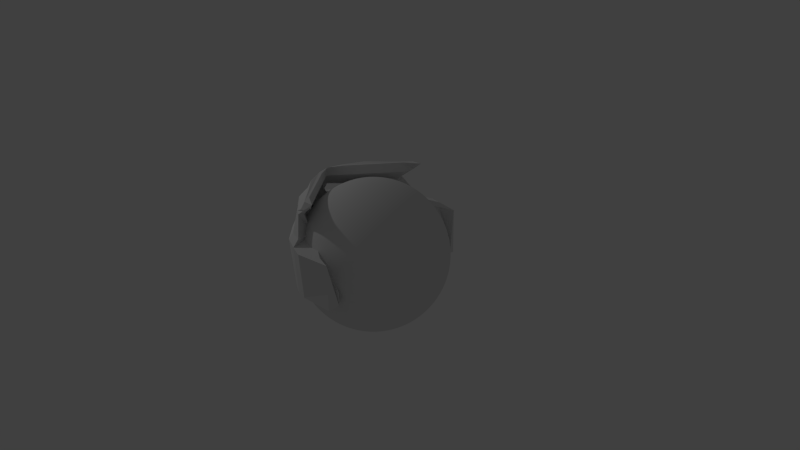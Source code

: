 # Source: Worrior.blend  (saved by Blender 2.70.0; exported with 4.5.12 LTS)
import bpy
from mathutils import Matrix  # noqa: F401  (used for matrix-valued properties, if any)

bpy.ops.wm.read_factory_settings(use_empty=True)
scene = bpy.context.scene
scene.name = 'Scene'

# ---- collections
col_collection_1 = bpy.data.collections.new('Collection 1'); scene.collection.children.link(col_collection_1)

# ---- world
world_world = bpy.data.worlds.new('World'); scene.world = world_world
world_world.color = (0.05088, 0.05088, 0.05088)
world_world.use_sun_shadow = False
world_world.sun_shadow_jitter_overblur = 0.0
world_world.cycles.sampling_method = 'MANUAL'
world_world.cycles.sample_map_resolution = 256

# ---- cameras
cam_camera = bpy.data.cameras.new('Camera')
cam_camera.clip_end = 100.0
cam_camera.lens = 35.0
cam_camera.sensor_width = 32.0
cam_camera.sensor_height = 18.0
cam_camera.ortho_scale = 7.314
cam_camera.dof.focus_distance = 0.0
cam_camera.dof.aperture_fstop = 128.0

# ---- lights
light_lamp = bpy.data.lights.new('Lamp', 'POINT')
light_lamp.transmission_factor = 0.0
light_lamp.cutoff_distance = 30.0
light_lamp.energy = 100.0
light_lamp.shadow_buffer_clip_start = 1.001
light_lamp.shadow_soft_size = 0.1
light_lamp.shadow_maximum_resolution = 0.006
light_lamp.use_absolute_resolution = True
light_lamp.cycles.use_multiple_importance_sampling = False

# ---- meshes
me_sphere = bpy.data.meshes.new('Sphere')
me_sphere.from_pydata([(-0.1951, 0.0, 0.9808), (-0.3827, 0.0, 0.9239), (-0.5556, 0.0, 0.8315), (-0.7071, 0.0, 0.7071), (-0.8315, 0.0, 0.5556), (-0.9239, 0.0, 0.3827), (-0.9808, 0.0, 0.1951), (-1.0, 0.0, 7.55e-08), (-0.9808, 0.0, -0.1951), (-0.9239, 0.0, -0.3827), (-0.8315, 0.0, -0.5556), (-0.7071, 0.0, -0.7071), (-0.5556, 0.0, -0.8315), (-0.3827, 0.0, -0.9239), (-0.1951, 0.0, -0.9808), (-0.1913, 0.03806, 0.9808), (-0.3753, 0.07466, 0.9239), (-0.5449, 0.1084, 0.8315), (-0.6935, 0.1379, 0.7071), (-0.8155, 0.1622, 0.5556), (-0.9061, 0.1802, 0.3827), (-0.9619, 0.1913, 0.1951), (-0.9808, 0.1951, 7.55e-08), (-0.9619, 0.1913, -0.1951), (-0.9061, 0.1802, -0.3827), (-0.8155, 0.1622, -0.5556), (-0.6935, 0.1379, -0.7071), (-0.5449, 0.1084, -0.8315), (-0.3753, 0.07466, -0.9239), (-0.1913, 0.03806, -0.9808), (-0.1802, 0.07466, 0.9808), (-0.3536, 0.1464, 0.9239), (-0.5133, 0.2126, 0.8315), (-0.6533, 0.2706, 0.7071), (-0.7682, 0.3182, 0.5556), (-0.8536, 0.3536, 0.3827), (-0.9061, 0.3753, 0.1951), (-0.9239, 0.3827, 7.55e-08), (-0.9061, 0.3753, -0.1951), (-0.8536, 0.3536, -0.3827), (-0.7682, 0.3182, -0.5556), (-0.6533, 0.2706, -0.7071), (-0.5133, 0.2126, -0.8315), (-0.3536, 0.1464, -0.9239), (-0.1802, 0.07466, -0.9808), (-0.1622, 0.1084, 0.9808), (-0.3182, 0.2126, 0.9239), (-0.4619, 0.3087, 0.8315), (-0.5879, 0.3928, 0.7071), (-0.6913, 0.4619, 0.5556), (-0.7682, 0.5133, 0.3827), (-0.8155, 0.5449, 0.1951), (-0.8315, 0.5556, 7.55e-08), (-0.8155, 0.5449, -0.1951), (-0.7682, 0.5133, -0.3827), (-0.6913, 0.4619, -0.5556), (-0.5879, 0.3928, -0.7071), (-0.4619, 0.3087, -0.8315), (-0.3182, 0.2126, -0.9239), (-0.1622, 0.1084, -0.9808), (-0.1379, 0.1379, 0.9808), (-0.2706, 0.2706, 0.9239), (-0.3928, 0.3928, 0.8315), (-0.5, 0.5, 0.7071), (-0.5879, 0.5879, 0.5556), (-0.6533, 0.6533, 0.3827), (-0.6935, 0.6935, 0.1951), (-0.7071, 0.7071, 7.55e-08), (-0.6935, 0.6935, -0.1951), (-0.6533, 0.6533, -0.3827), (-0.5879, 0.5879, -0.5556), (-0.5, 0.5, -0.7071), (-0.3928, 0.3928, -0.8315), (-0.2706, 0.2706, -0.9239), (-0.1379, 0.1379, -0.9808), (-0.1084, 0.1622, 0.9808), (-0.2126, 0.3182, 0.9239), (-0.3087, 0.4619, 0.8315), (-0.3928, 0.5879, 0.7071), (-0.4619, 0.6913, 0.5556), (-0.5133, 0.7682, 0.3827), (-0.5449, 0.8155, 0.1951), (-0.5556, 0.8315, 7.55e-08), (-0.5449, 0.8155, -0.1951), (-0.5133, 0.7682, -0.3827), (-0.4619, 0.6913, -0.5556), (-0.3928, 0.5879, -0.7071), (-0.3087, 0.4619, -0.8315), (-0.2126, 0.3182, -0.9239), (-0.1084, 0.1622, -0.9808), (-0.07466, 0.1802, 0.9808), (-0.1464, 0.3536, 0.9239), (-0.2126, 0.5133, 0.8315), (-0.2706, 0.6533, 0.7071), (-0.3182, 0.7682, 0.5556), (-0.3536, 0.8536, 0.3827), (-0.3753, 0.9061, 0.1951), (-0.3827, 0.9239, 7.55e-08), (-0.3753, 0.9061, -0.1951), (-0.3536, 0.8536, -0.3827), (-0.3182, 0.7682, -0.5556), (-0.2706, 0.6533, -0.7071), (-0.2126, 0.5133, -0.8315), (-0.1464, 0.3536, -0.9239), (-0.07466, 0.1802, -0.9808), (-0.03806, 0.1913, 0.9808), (-0.07466, 0.3753, 0.9239), (-0.1084, 0.5449, 0.8315), (-0.1379, 0.6935, 0.7071), (-0.1622, 0.8155, 0.5556), (-0.1802, 0.9061, 0.3827), (-0.1913, 0.9619, 0.1951), (-0.1951, 0.9808, 7.55e-08), (-0.1913, 0.9619, -0.1951), (-0.1802, 0.9061, -0.3827), (-0.1622, 0.8155, -0.5556), (-0.1379, 0.6935, -0.7071), (-0.1084, 0.5449, -0.8315), (-0.07466, 0.3753, -0.9239), (-0.03806, 0.1913, -0.9808), (3.266e-07, 0.1951, 0.9808), (3.192e-07, 0.3827, 0.9239), (3.117e-07, 0.5556, 0.8315), (3.192e-07, 0.7071, 0.7071), (3.341e-07, 0.8315, 0.5556), (2.745e-07, 0.9239, 0.3827), (3.937e-07, 0.9808, 0.1951), (3.788e-07, 1.0, 7.55e-08), (3.937e-07, 0.9808, -0.1951), (2.298e-07, 0.9239, -0.3827), (3.341e-07, 0.8315, -0.5556), (3.192e-07, 0.7071, -0.7071), (3.415e-07, 0.5556, -0.8315), (3.043e-07, 0.3827, -0.9239), (3.08e-07, 0.1951, -0.9808), (0.03806, 0.1913, 0.9808), (0.07466, 0.3753, 0.9239), (0.1084, 0.5449, 0.8315), (0.138, 0.6935, 0.7071), (0.1622, 0.8155, 0.5556), (0.1802, 0.9061, 0.3827), (0.1913, 0.9619, 0.1951), (0.1951, 0.9808, 7.55e-08), (0.1913, 0.9619, -0.1951), (0.1802, 0.9061, -0.3827), (0.1622, 0.8155, -0.5556), (0.138, 0.6935, -0.7071), (0.1084, 0.5449, -0.8315), (0.07466, 0.3753, -0.9239), (0.03806, 0.1913, -0.9808), (0.07466, 0.1802, 0.9808), (0.1464, 0.3536, 0.9239), (0.2126, 0.5133, 0.8315), (0.2706, 0.6533, 0.7071), (0.3182, 0.7682, 0.5556), (0.3536, 0.8536, 0.3827), (0.3753, 0.9061, 0.1951), (0.3827, 0.9239, 7.55e-08), (0.3753, 0.9061, -0.1951), (0.3536, 0.8536, -0.3827), (0.3182, 0.7682, -0.5556), (0.2706, 0.6533, -0.7071), (0.2126, 0.5133, -0.8315), (0.1464, 0.3536, -0.9239), (0.07466, 0.1802, -0.9808), (0.1084, 0.1622, 0.9808), (0.2126, 0.3182, 0.9239), (0.3087, 0.4619, 0.8315), (0.3928, 0.5879, 0.7071), (0.4619, 0.6913, 0.5556), (0.5133, 0.7682, 0.3827), (0.5449, 0.8155, 0.1951), (0.5556, 0.8315, 7.55e-08), (0.5449, 0.8155, -0.1951), (0.5133, 0.7682, -0.3827), (0.4619, 0.6913, -0.5556), (0.3928, 0.5879, -0.7071), (0.3087, 0.4619, -0.8315), (0.2126, 0.3182, -0.9239), (0.1084, 0.1622, -0.9808), (0.138, 0.1379, 0.9808), (0.2706, 0.2706, 0.9239), (0.3928, 0.3928, 0.8315), (0.5, 0.5, 0.7071), (0.5879, 0.5879, 0.5556), (0.6533, 0.6533, 0.3827), (0.6935, 0.6935, 0.1951), (0.7071, 0.7071, 7.55e-08), (0.6935, 0.6935, -0.1951), (0.6533, 0.6533, -0.3827), (0.5879, 0.5879, -0.5556), (0.5, 0.5, -0.7071), (0.3928, 0.3928, -0.8315), (0.2706, 0.2706, -0.9239), (0.138, 0.1379, -0.9808), (0.1622, 0.1084, 0.9808), (0.3182, 0.2126, 0.9239), (0.4619, 0.3087, 0.8315), (0.5879, 0.3928, 0.7071), (0.6913, 0.4619, 0.5556), (0.7682, 0.5133, 0.3827), (0.8155, 0.5449, 0.1951), (0.8315, 0.5556, 7.55e-08), (0.8155, 0.5449, -0.1951), (0.7682, 0.5133, -0.3827), (0.6913, 0.4619, -0.5556), (0.5879, 0.3928, -0.7071), (0.4619, 0.3087, -0.8315), (0.3182, 0.2126, -0.9239), (0.1622, 0.1084, -0.9808), (0.1802, 0.07466, 0.9808), (0.3536, 0.1464, 0.9239), (0.5133, 0.2126, 0.8315), (0.6533, 0.2706, 0.7071), (0.7682, 0.3182, 0.5556), (0.8536, 0.3536, 0.3827), (0.9061, 0.3753, 0.1951), (0.9239, 0.3827, 7.55e-08), (0.9061, 0.3753, -0.1951), (0.8536, 0.3536, -0.3827), (0.7682, 0.3182, -0.5556), (0.6533, 0.2706, -0.7071), (0.5133, 0.2126, -0.8315), (0.3536, 0.1464, -0.9239), (0.1802, 0.07466, -0.9808), (0.1913, 0.03806, 0.9808), (0.3753, 0.07466, 0.9239), (0.5449, 0.1084, 0.8315), (0.6935, 0.1379, 0.7071), (0.8155, 0.1622, 0.5556), (0.9061, 0.1802, 0.3827), (0.9619, 0.1913, 0.1951), (0.9808, 0.1951, 7.55e-08), (0.9619, 0.1913, -0.1951), (0.9061, 0.1802, -0.3827), (0.8155, 0.1622, -0.5556), (0.6935, 0.1379, -0.7071), (0.5449, 0.1084, -0.8315), (0.3753, 0.07466, -0.9239), (0.1913, 0.03806, -0.9808), (0.1951, -7.212e-09, 0.9808), (0.3827, 4.122e-08, 0.9239), (0.5556, 2.632e-08, 0.8315), (0.7071, -2.584e-08, 0.7071), (0.8315, -8.544e-08, 0.5556), (0.9239, 6.357e-08, 0.3827), (0.9808, -8.544e-08, 0.1951), (1.0, -1.003e-07, 7.55e-08), (0.9808, -8.544e-08, -0.1951), (0.9239, 6.357e-08, -0.3827), (0.8315, -8.544e-08, -0.5556), (0.7071, -2.584e-08, -0.7071), (0.5556, -1.094e-08, -0.8315), (0.3827, 3.964e-09, -0.9239), (0.1951, 3.964e-09, -0.9808), (0.1913, -0.03806, 0.9808), (0.3753, -0.07466, 0.9239), (0.5449, -0.1084, 0.8315), (0.6935, -0.1379, 0.7071), (0.8155, -0.1622, 0.5556), (0.9061, -0.1802, 0.3827), (0.9619, -0.1913, 0.1951), (0.9808, -0.1951, 7.55e-08), (0.9619, -0.1913, -0.1951), (0.9061, -0.1802, -0.3827), (0.8155, -0.1622, -0.5556), (0.6935, -0.1379, -0.7071), (0.5449, -0.1084, -0.8315), (0.3753, -0.07466, -0.9239), (0.1913, -0.03806, -0.9808), (0.1802, -0.07466, 0.9808), (0.3536, -0.1464, 0.9239), (0.5133, -0.2126, 0.8315), (0.6533, -0.2706, 0.7071), (0.7682, -0.3182, 0.5556), (0.8536, -0.3536, 0.3827), (0.9061, -0.3753, 0.1951), (0.9239, -0.3827, 7.55e-08), (0.9061, -0.3753, -0.1951), (0.8536, -0.3536, -0.3827), (0.7682, -0.3182, -0.5556), (0.6533, -0.2706, -0.7071), (0.5133, -0.2126, -0.8315), (0.3536, -0.1464, -0.9239), (0.1802, -0.07466, -0.9808), (0.1622, -0.1084, 0.9808), (0.3182, -0.2126, 0.9239), (0.4619, -0.3087, 0.8315), (0.5879, -0.3928, 0.7071), (0.6913, -0.4619, 0.5556), (0.7682, -0.5133, 0.3827), (0.8155, -0.5449, 0.1951), (0.8315, -0.5556, 7.55e-08), (0.8155, -0.5449, -0.1951), (0.7682, -0.5133, -0.3827), (0.6913, -0.4619, -0.5556), (0.5879, -0.3928, -0.7071), (0.4619, -0.3087, -0.8315), (0.3182, -0.2126, -0.9239), (0.1622, -0.1084, -0.9808), (0.138, -0.1379, 0.9808), (0.2706, -0.2706, 0.9239), (0.3928, -0.3928, 0.8315), (0.5, -0.5, 0.7071), (0.5879, -0.5879, 0.5556), (0.6533, -0.6533, 0.3827), (0.6935, -0.6935, 0.1951), (0.7071, -0.7071, 7.55e-08), (0.6935, -0.6935, -0.1951), (0.6533, -0.6533, -0.3827), (0.5879, -0.5879, -0.5556), (0.5, -0.5, -0.7071), (0.3928, -0.3928, -0.8315), (0.2706, -0.2706, -0.9239), (0.1379, -0.1379, -0.9808), (0.1084, -0.1622, 0.9808), (0.2126, -0.3182, 0.9239), (0.3087, -0.4619, 0.8315), (0.3928, -0.5879, 0.7071), (0.4619, -0.6913, 0.5556), (0.5133, -0.7682, 0.3827), (0.5449, -0.8155, 0.1951), (0.5556, -0.8315, 7.55e-08), (0.5449, -0.8155, -0.1951), (0.5133, -0.7682, -0.3827), (0.4619, -0.6913, -0.5556), (0.3928, -0.5879, -0.7071), (0.3087, -0.4619, -0.8315), (0.2126, -0.3182, -0.9239), (0.1084, -0.1622, -0.9808), (3.258e-07, 0.0, -1.0), (0.07466, -0.1802, 0.9808), (0.1464, -0.3536, 0.9239), (0.2126, -0.5133, 0.8315), (0.2706, -0.6533, 0.7071), (0.3182, -0.7682, 0.5556), (0.3536, -0.8536, 0.3827), (0.3753, -0.9061, 0.1951), (0.3827, -0.9239, 7.55e-08), (0.3753, -0.9061, -0.1951), (0.3536, -0.8536, -0.3827), (0.3182, -0.7682, -0.5556), (0.2706, -0.6533, -0.7071), (0.2126, -0.5133, -0.8315), (0.1464, -0.3536, -0.9239), (0.07466, -0.1802, -0.9808), (0.03806, -0.1913, 0.9808), (0.07466, -0.3753, 0.9239), (0.1084, -0.5449, 0.8315), (0.1379, -0.6935, 0.7071), (0.1622, -0.8155, 0.5556), (0.1802, -0.9061, 0.3827), (0.1913, -0.9619, 0.1951), (0.1951, -0.9808, 7.55e-08), (0.1913, -0.9619, -0.1951), (0.1802, -0.9061, -0.3827), (0.1622, -0.8155, -0.5556), (0.1379, -0.6935, -0.7071), (0.1084, -0.5449, -0.8315), (0.07466, -0.3753, -0.9239), (0.03806, -0.1913, -0.9808), (3.117e-07, -0.1951, 0.9808), (2.819e-07, -0.3827, 0.9239), (2.819e-07, -0.5556, 0.8315), (1.851e-07, -0.7071, 0.7071), (1.404e-07, -0.8315, 0.5556), (3.192e-07, -0.9239, 0.3827), (9.567e-08, -0.9808, 0.1951), (1.404e-07, -1.0, 7.55e-08), (9.567e-08, -0.9808, -0.1951), (3.192e-07, -0.9239, -0.3827), (1.404e-07, -0.8315, -0.5556), (1.851e-07, -0.7071, -0.7071), (2.596e-07, -0.5556, -0.8315), (2.521e-07, -0.3827, -0.9239), (3.155e-07, -0.1951, -0.9808), (-0.03806, -0.1913, 0.9808), (-0.07466, -0.3753, 0.9239), (-0.1084, -0.5449, 0.8315), (-0.1379, -0.6935, 0.7071), (-0.1622, -0.8155, 0.5556), (-0.1802, -0.9061, 0.3827), (-0.1913, -0.9619, 0.1951), (-0.1951, -0.9808, 7.55e-08), (-0.1913, -0.9619, -0.1951), (-0.1802, -0.9061, -0.3827), (-0.1622, -0.8155, -0.5556), (-0.1379, -0.6935, -0.7071), (-0.1084, -0.5449, -0.8315), (-0.07466, -0.3753, -0.9239), (-0.03806, -0.1913, -0.9808), (-0.07466, -0.1802, 0.9808), (-0.1464, -0.3536, 0.9239), (-0.2126, -0.5133, 0.8315), (-0.2706, -0.6533, 0.7071), (-0.3182, -0.7682, 0.5556), (-0.3536, -0.8536, 0.3827), (-0.3753, -0.9061, 0.1951), (-0.3827, -0.9239, 7.55e-08), (-0.3753, -0.9061, -0.1951), (-0.3536, -0.8536, -0.3827), (-0.3182, -0.7682, -0.5556), (-0.2706, -0.6533, -0.7071), (-0.2126, -0.5133, -0.8315), (-0.1464, -0.3536, -0.9239), (-0.07466, -0.1802, -0.9808), (-0.1084, -0.1622, 0.9808), (-0.2126, -0.3182, 0.9239), (-0.3087, -0.4619, 0.8315), (-0.3928, -0.5879, 0.7071), (-0.4619, -0.6913, 0.5556), (-0.5133, -0.7682, 0.3827), (-0.5449, -0.8155, 0.1951), (-0.5556, -0.8315, 7.55e-08), (-0.5449, -0.8155, -0.1951), (-0.5133, -0.7682, -0.3827), (-0.4619, -0.6913, -0.5556), (-0.3928, -0.5879, -0.7071), (-0.3087, -0.4619, -0.8315), (-0.2126, -0.3182, -0.9239), (-0.1084, -0.1622, -0.9808), (-0.1379, -0.1379, 0.9808), (-0.2706, -0.2706, 0.9239), (-0.3928, -0.3928, 0.8315), (-0.5, -0.5, 0.7071), (-0.5879, -0.5879, 0.5556), (-0.6533, -0.6533, 0.3827), (-0.6935, -0.6935, 0.1951), (-0.7071, -0.7071, 7.55e-08), (-0.6935, -0.6935, -0.1951), (-0.6533, -0.6533, -0.3827), (-0.5879, -0.5879, -0.5556), (-0.5, -0.5, -0.7071), (-0.3928, -0.3928, -0.8315), (-0.2706, -0.2706, -0.9239), (-0.1379, -0.1379, -0.9808), (-0.1622, -0.1084, 0.9808), (-0.3182, -0.2126, 0.9239), (-0.4619, -0.3087, 0.8315), (-0.5879, -0.3928, 0.7071), (-0.6913, -0.4619, 0.5556), (-0.7682, -0.5133, 0.3827), (-0.8155, -0.5449, 0.1951), (-0.8315, -0.5556, 7.55e-08), (-0.8155, -0.5449, -0.1951), (-0.7682, -0.5133, -0.3827), (-0.6913, -0.4619, -0.5556), (-0.5879, -0.3928, -0.7071), (-0.4619, -0.3087, -0.8315), (-0.3182, -0.2126, -0.9239), (-0.1622, -0.1084, -0.9808), (2.48e-08, -1.247e-07, 1.0), (-0.1802, -0.07466, 0.9808), (-0.3536, -0.1464, 0.9239), (-0.5133, -0.2126, 0.8315), (-0.6533, -0.2706, 0.7071), (-0.7682, -0.3182, 0.5556), (-0.8536, -0.3536, 0.3827), (-0.9061, -0.3753, 0.1951), (-0.9239, -0.3827, 7.55e-08), (-0.9061, -0.3753, -0.1951), (-0.8536, -0.3536, -0.3827), (-0.7682, -0.3182, -0.5556), (-0.6533, -0.2706, -0.7071), (-0.5133, -0.2126, -0.8315), (-0.3536, -0.1464, -0.9239), (-0.1802, -0.07466, -0.9808), (-0.1913, -0.03806, 0.9808), (-0.3753, -0.07466, 0.9239), (-0.5449, -0.1084, 0.8315), (-0.6935, -0.1379, 0.7071), (-0.8155, -0.1622, 0.5556), (-0.9061, -0.1802, 0.3827), (-0.9619, -0.1913, 0.1951), (-0.9808, -0.1951, 7.55e-08), (-0.9619, -0.1913, -0.1951), (-0.9061, -0.1802, -0.3827), (-0.8155, -0.1622, -0.5556), (-0.6935, -0.1379, -0.7071), (-0.5449, -0.1084, -0.8315), (-0.3753, -0.07466, -0.9239), (-0.1913, -0.03806, -0.9808)], [], [(5, 4, 19, 20), (3, 2, 17, 18), (14, 13, 28, 29), (1, 0, 15, 16), (12, 11, 26, 27), (10, 9, 24, 25), (8, 7, 22, 23), (6, 5, 20, 21), (4, 3, 18, 19), (2, 1, 16, 17), (13, 12, 27, 28), (11, 10, 25, 26), (9, 8, 23, 24), (7, 6, 21, 22), (26, 25, 40, 41), (24, 23, 38, 39), (22, 21, 36, 37), (20, 19, 34, 35), (18, 17, 32, 33), (29, 28, 43, 44), (16, 15, 30, 31), (27, 26, 41, 42), (25, 24, 39, 40), (23, 22, 37, 38), (21, 20, 35, 36), (19, 18, 33, 34), (17, 16, 31, 32), (28, 27, 42, 43), (41, 40, 55, 56), (39, 38, 53, 54), (37, 36, 51, 52), (35, 34, 49, 50), (33, 32, 47, 48), (44, 43, 58, 59), (31, 30, 45, 46), (42, 41, 56, 57), (40, 39, 54, 55), (38, 37, 52, 53), (36, 35, 50, 51), (34, 33, 48, 49), (32, 31, 46, 47), (43, 42, 57, 58), (56, 55, 70, 71), (54, 53, 68, 69), (52, 51, 66, 67), (50, 49, 64, 65), (48, 47, 62, 63), (59, 58, 73, 74), (46, 45, 60, 61), (57, 56, 71, 72), (55, 54, 69, 70), (53, 52, 67, 68), (51, 50, 65, 66), (49, 48, 63, 64), (47, 46, 61, 62), (58, 57, 72, 73), (71, 70, 85, 86), (69, 68, 83, 84), (67, 66, 81, 82), (65, 64, 79, 80), (63, 62, 77, 78), (74, 73, 88, 89), (61, 60, 75, 76), (72, 71, 86, 87), (70, 69, 84, 85), (68, 67, 82, 83), (66, 65, 80, 81), (64, 63, 78, 79), (62, 61, 76, 77), (73, 72, 87, 88), (86, 85, 100, 101), (84, 83, 98, 99), (82, 81, 96, 97), (80, 79, 94, 95), (78, 77, 92, 93), (89, 88, 103, 104), (76, 75, 90, 91), (87, 86, 101, 102), (85, 84, 99, 100), (83, 82, 97, 98), (81, 80, 95, 96), (79, 78, 93, 94), (77, 76, 91, 92), (88, 87, 102, 103), (101, 100, 115, 116), (99, 98, 113, 114), (97, 96, 111, 112), (95, 94, 109, 110), (93, 92, 107, 108), (104, 103, 118, 119), (91, 90, 105, 106), (102, 101, 116, 117), (100, 99, 114, 115), (98, 97, 112, 113), (96, 95, 110, 111), (94, 93, 108, 109), (92, 91, 106, 107), (103, 102, 117, 118), (116, 115, 130, 131), (114, 113, 128, 129), (112, 111, 126, 127), (110, 109, 124, 125), (108, 107, 122, 123), (119, 118, 133, 134), (106, 105, 120, 121), (117, 116, 131, 132), (115, 114, 129, 130), (113, 112, 127, 128), (111, 110, 125, 126), (109, 108, 123, 124), (107, 106, 121, 122), (118, 117, 132, 133), (131, 130, 145, 146), (129, 128, 143, 144), (127, 126, 141, 142), (125, 124, 139, 140), (123, 122, 137, 138), (134, 133, 148, 149), (121, 120, 135, 136), (132, 131, 146, 147), (130, 129, 144, 145), (128, 127, 142, 143), (126, 125, 140, 141), (124, 123, 138, 139), (122, 121, 136, 137), (133, 132, 147, 148), (146, 145, 160, 161), (144, 143, 158, 159), (142, 141, 156, 157), (140, 139, 154, 155), (138, 137, 152, 153), (149, 148, 163, 164), (136, 135, 150, 151), (147, 146, 161, 162), (145, 144, 159, 160), (143, 142, 157, 158), (141, 140, 155, 156), (139, 138, 153, 154), (137, 136, 151, 152), (148, 147, 162, 163), (161, 160, 175, 176), (159, 158, 173, 174), (157, 156, 171, 172), (155, 154, 169, 170), (153, 152, 167, 168), (164, 163, 178, 179), (151, 150, 165, 166), (162, 161, 176, 177), (160, 159, 174, 175), (158, 157, 172, 173), (156, 155, 170, 171), (154, 153, 168, 169), (152, 151, 166, 167), (163, 162, 177, 178), (176, 175, 190, 191), (174, 173, 188, 189), (172, 171, 186, 187), (170, 169, 184, 185), (168, 167, 182, 183), (179, 178, 193, 194), (166, 165, 180, 181), (177, 176, 191, 192), (175, 174, 189, 190), (173, 172, 187, 188), (171, 170, 185, 186), (169, 168, 183, 184), (167, 166, 181, 182), (178, 177, 192, 193), (191, 190, 205, 206), (189, 188, 203, 204), (187, 186, 201, 202), (185, 184, 199, 200), (183, 182, 197, 198), (194, 193, 208, 209), (181, 180, 195, 196), (192, 191, 206, 207), (190, 189, 204, 205), (188, 187, 202, 203), (186, 185, 200, 201), (184, 183, 198, 199), (182, 181, 196, 197), (193, 192, 207, 208), (206, 205, 220, 221), (204, 203, 218, 219), (202, 201, 216, 217), (200, 199, 214, 215), (198, 197, 212, 213), (209, 208, 223, 224), (196, 195, 210, 211), (207, 206, 221, 222), (205, 204, 219, 220), (203, 202, 217, 218), (201, 200, 215, 216), (199, 198, 213, 214), (197, 196, 211, 212), (208, 207, 222, 223), (221, 220, 235, 236), (219, 218, 233, 234), (217, 216, 231, 232), (215, 214, 229, 230), (213, 212, 227, 228), (224, 223, 238, 239), (211, 210, 225, 226), (222, 221, 236, 237), (220, 219, 234, 235), (218, 217, 232, 233), (216, 215, 230, 231), (214, 213, 228, 229), (212, 211, 226, 227), (223, 222, 237, 238), (236, 235, 250, 251), (234, 233, 248, 249), (232, 231, 246, 247), (230, 229, 244, 245), (228, 227, 242, 243), (239, 238, 253, 254), (226, 225, 240, 241), (237, 236, 251, 252), (235, 234, 249, 250), (233, 232, 247, 248), (231, 230, 245, 246), (229, 228, 243, 244), (227, 226, 241, 242), (238, 237, 252, 253), (251, 250, 265, 266), (249, 248, 263, 264), (247, 246, 261, 262), (245, 244, 259, 260), (243, 242, 257, 258), (254, 253, 268, 269), (241, 240, 255, 256), (252, 251, 266, 267), (250, 249, 264, 265), (248, 247, 262, 263), (246, 245, 260, 261), (244, 243, 258, 259), (242, 241, 256, 257), (253, 252, 267, 268), (266, 265, 280, 281), (264, 263, 278, 279), (262, 261, 276, 277), (260, 259, 274, 275), (258, 257, 272, 273), (269, 268, 283, 284), (256, 255, 270, 271), (267, 266, 281, 282), (265, 264, 279, 280), (263, 262, 277, 278), (261, 260, 275, 276), (259, 258, 273, 274), (257, 256, 271, 272), (268, 267, 282, 283), (281, 280, 295, 296), (279, 278, 293, 294), (277, 276, 291, 292), (275, 274, 289, 290), (273, 272, 287, 288), (284, 283, 298, 299), (271, 270, 285, 286), (282, 281, 296, 297), (280, 279, 294, 295), (278, 277, 292, 293), (276, 275, 290, 291), (274, 273, 288, 289), (272, 271, 286, 287), (283, 282, 297, 298), (296, 295, 310, 311), (294, 293, 308, 309), (292, 291, 306, 307), (290, 289, 304, 305), (288, 287, 302, 303), (299, 298, 313, 314), (286, 285, 300, 301), (297, 296, 311, 312), (295, 294, 309, 310), (293, 292, 307, 308), (291, 290, 305, 306), (289, 288, 303, 304), (287, 286, 301, 302), (298, 297, 312, 313), (311, 310, 325, 326), (309, 308, 323, 324), (307, 306, 321, 322), (305, 304, 319, 320), (303, 302, 317, 318), (314, 313, 328, 329), (301, 300, 315, 316), (312, 311, 326, 327), (310, 309, 324, 325), (308, 307, 322, 323), (306, 305, 320, 321), (304, 303, 318, 319), (302, 301, 316, 317), (313, 312, 327, 328), (326, 325, 341, 342), (324, 323, 339, 340), (322, 321, 337, 338), (320, 319, 335, 336), (318, 317, 333, 334), (329, 328, 344, 345), (316, 315, 331, 332), (327, 326, 342, 343), (325, 324, 340, 341), (323, 322, 338, 339), (321, 320, 336, 337), (319, 318, 334, 335), (317, 316, 332, 333), (328, 327, 343, 344), (342, 341, 356, 357), (340, 339, 354, 355), (338, 337, 352, 353), (336, 335, 350, 351), (334, 333, 348, 349), (345, 344, 359, 360), (332, 331, 346, 347), (343, 342, 357, 358), (341, 340, 355, 356), (339, 338, 353, 354), (337, 336, 351, 352), (335, 334, 349, 350), (333, 332, 347, 348), (344, 343, 358, 359), (357, 356, 371, 372), (355, 354, 369, 370), (353, 352, 367, 368), (351, 350, 365, 366), (349, 348, 363, 364), (360, 359, 374, 375), (347, 346, 361, 362), (358, 357, 372, 373), (356, 355, 370, 371), (354, 353, 368, 369), (352, 351, 366, 367), (350, 349, 364, 365), (348, 347, 362, 363), (359, 358, 373, 374), (372, 371, 386, 387), (370, 369, 384, 385), (368, 367, 382, 383), (366, 365, 380, 381), (364, 363, 378, 379), (375, 374, 389, 390), (362, 361, 376, 377), (373, 372, 387, 388), (371, 370, 385, 386), (369, 368, 383, 384), (367, 366, 381, 382), (365, 364, 379, 380), (363, 362, 377, 378), (374, 373, 388, 389), (387, 386, 401, 402), (385, 384, 399, 400), (383, 382, 397, 398), (381, 380, 395, 396), (379, 378, 393, 394), (390, 389, 404, 405), (377, 376, 391, 392), (388, 387, 402, 403), (386, 385, 400, 401), (384, 383, 398, 399), (382, 381, 396, 397), (380, 379, 394, 395), (378, 377, 392, 393), (389, 388, 403, 404), (402, 401, 416, 417), (400, 399, 414, 415), (398, 397, 412, 413), (396, 395, 410, 411), (394, 393, 408, 409), (405, 404, 419, 420), (392, 391, 406, 407), (403, 402, 417, 418), (401, 400, 415, 416), (399, 398, 413, 414), (397, 396, 411, 412), (395, 394, 409, 410), (393, 392, 407, 408), (404, 403, 418, 419), (417, 416, 431, 432), (415, 414, 429, 430), (413, 412, 427, 428), (411, 410, 425, 426), (409, 408, 423, 424), (420, 419, 434, 435), (407, 406, 421, 422), (418, 417, 432, 433), (416, 415, 430, 431), (414, 413, 428, 429), (412, 411, 426, 427), (410, 409, 424, 425), (408, 407, 422, 423), (419, 418, 433, 434), (432, 431, 446, 447), (430, 429, 444, 445), (428, 427, 442, 443), (426, 425, 440, 441), (424, 423, 438, 439), (435, 434, 449, 450), (422, 421, 436, 437), (433, 432, 447, 448), (431, 430, 445, 446), (429, 428, 443, 444), (427, 426, 441, 442), (425, 424, 439, 440), (423, 422, 437, 438), (434, 433, 448, 449), (447, 446, 462, 463), (445, 444, 460, 461), (443, 442, 458, 459), (441, 440, 456, 457), (439, 438, 454, 455), (450, 449, 465, 466), (437, 436, 452, 453), (448, 447, 463, 464), (446, 445, 461, 462), (444, 443, 459, 460), (442, 441, 457, 458), (440, 439, 455, 456), (438, 437, 453, 454), (449, 448, 464, 465), (463, 462, 477, 478), (461, 460, 475, 476), (459, 458, 473, 474), (457, 456, 471, 472), (455, 454, 469, 470), (466, 465, 480, 481), (453, 452, 467, 468), (464, 463, 478, 479), (462, 461, 476, 477), (460, 459, 474, 475), (458, 457, 472, 473), (456, 455, 470, 471), (454, 453, 468, 469), (465, 464, 479, 480), (330, 14, 29), (0, 451, 15), (15, 451, 30), (330, 29, 44), (30, 451, 45), (330, 44, 59), (45, 451, 60), (330, 59, 74), (60, 451, 75), (330, 74, 89), (75, 451, 90), (330, 89, 104), (90, 451, 105), (330, 104, 119), (105, 451, 120), (330, 119, 134), (120, 451, 135), (330, 134, 149), (135, 451, 150), (330, 149, 164), (150, 451, 165), (330, 164, 179), (165, 451, 180), (330, 179, 194), (180, 451, 195), (330, 194, 209), (195, 451, 210), (330, 209, 224), (210, 451, 225), (330, 224, 239), (225, 451, 240), (330, 239, 254), (240, 451, 255), (330, 254, 269), (255, 451, 270), (330, 269, 284), (270, 451, 285), (330, 284, 299), (285, 451, 300), (330, 299, 314), (300, 451, 315), (330, 314, 329), (315, 451, 331), (330, 329, 345), (331, 451, 346), (330, 345, 360), (346, 451, 361), (330, 360, 375), (361, 451, 376), (330, 375, 390), (376, 451, 391), (330, 390, 405), (391, 451, 406), (330, 405, 420), (406, 451, 421), (330, 420, 435), (421, 451, 436), (330, 435, 450), (436, 451, 452), (330, 450, 466), (452, 451, 467), (330, 466, 481), (467, 451, 0), (478, 477, 10, 11), (476, 475, 8, 9), (474, 473, 6, 7), (472, 471, 4, 5), (470, 469, 2, 3), (481, 480, 13, 14), (468, 467, 0, 1), (479, 478, 11, 12), (477, 476, 9, 10), (475, 474, 7, 8), (473, 472, 5, 6), (471, 470, 3, 4), (330, 481, 14), (469, 468, 1, 2), (480, 479, 12, 13)])
me_sphere.polygons.foreach_set('use_smooth', [True] * 512)
_uv = me_sphere.uv_layers.new(name='UVMap')
_uv.uv.foreach_set('vector', [0.5595, 0.6003, 0.5722, 0.6339, 0.5394, 0.6485, 0.523, 0.6165, 0.8, 0.659, 0.7892, 0.6258, 0.8118, 0.6211, 0.8288, 0.6531, 0.896, 0.7845, 0.8965, 0.7433, 0.912, 0.7465, 0.904, 0.7861, 0.7799, 0.5878, 0.7726, 0.5466, 0.7805, 0.545, 0.7955, 0.5846, 0.4409, 0.3525, 0.4563, 0.3792, 0.4284, 0.3916, 0.4189, 0.3622, 0.4734, 0.411, 0.4914, 0.4468, 0.4549, 0.463, 0.4405, 0.4256, 0.5098, 0.4851, 0.5277, 0.5244, 0.4881, 0.542, 0.471, 0.5023, 0.5445, 0.5633, 0.5595, 0.6003, 0.523, 0.6165, 0.5057, 0.5805, 0.5722, 0.6339, 0.5822, 0.6629, 0.5542, 0.6753, 0.5394, 0.6485, 0.7892, 0.6258, 0.7799, 0.5878, 0.7955, 0.5846, 0.8118, 0.6211, 0.8965, 0.7433, 0.8944, 0.7054, 0.917, 0.71, 0.912, 0.7465, 0.4563, 0.3792, 0.4734, 0.411, 0.4405, 0.4256, 0.4284, 0.3916, 0.4914, 0.4468, 0.5098, 0.4851, 0.471, 0.5023, 0.4549, 0.463, 0.5277, 0.5244, 0.5445, 0.5633, 0.5057, 0.5805, 0.4881, 0.542, 0.4284, 0.3916, 0.4405, 0.4256, 0.408, 0.4393, 0.4007, 0.4032, 0.4549, 0.463, 0.471, 0.5023, 0.4326, 0.5184, 0.4188, 0.4781, 0.4881, 0.542, 0.5057, 0.5805, 0.4673, 0.5966, 0.449, 0.5584, 0.523, 0.6165, 0.5394, 0.6485, 0.5069, 0.6622, 0.4869, 0.6317, 0.8288, 0.6531, 0.8118, 0.6211, 0.8332, 0.6119, 0.8559, 0.6414, 0.904, 0.7861, 0.912, 0.7465, 0.9267, 0.7529, 0.9115, 0.7894, 0.7955, 0.5846, 0.7805, 0.545, 0.788, 0.5418, 0.8102, 0.5783, 0.4189, 0.3622, 0.4284, 0.3916, 0.4007, 0.4032, 0.3972, 0.3713, 0.4405, 0.4256, 0.4549, 0.463, 0.4188, 0.4781, 0.408, 0.4393, 0.471, 0.5023, 0.4881, 0.542, 0.449, 0.5584, 0.4326, 0.5184, 0.5057, 0.5805, 0.523, 0.6165, 0.4869, 0.6317, 0.4673, 0.5966, 0.5394, 0.6485, 0.5542, 0.6753, 0.5265, 0.6869, 0.5069, 0.6622, 0.8118, 0.6211, 0.7955, 0.5846, 0.8102, 0.5783, 0.8332, 0.6119, 0.912, 0.7465, 0.917, 0.71, 0.9383, 0.7192, 0.9267, 0.7529, 0.4007, 0.4032, 0.408, 0.4393, 0.3771, 0.4515, 0.3744, 0.4136, 0.4188, 0.4781, 0.4326, 0.5184, 0.3961, 0.5328, 0.3844, 0.4917, 0.449, 0.5584, 0.4673, 0.5966, 0.4309, 0.611, 0.4118, 0.573, 0.4869, 0.6317, 0.5069, 0.6622, 0.4759, 0.6743, 0.4525, 0.6452, 0.8559, 0.6414, 0.8332, 0.6119, 0.8523, 0.5985, 0.8803, 0.6244, 0.9115, 0.7894, 0.9267, 0.7529, 0.94, 0.7621, 0.9182, 0.7941, 0.8102, 0.5783, 0.788, 0.5418, 0.7947, 0.5371, 0.8234, 0.5691, 0.3972, 0.3713, 0.4007, 0.4032, 0.3744, 0.4136, 0.3765, 0.3795, 0.408, 0.4393, 0.4188, 0.4781, 0.3844, 0.4917, 0.3771, 0.4515, 0.4326, 0.5184, 0.449, 0.5584, 0.4118, 0.573, 0.3961, 0.5328, 0.4673, 0.5966, 0.4869, 0.6317, 0.4525, 0.6452, 0.4309, 0.611, 0.8776, 0.6656, 0.8559, 0.6414, 0.8803, 0.6244, 0.9063, 0.6456, 0.8332, 0.6119, 0.8102, 0.5783, 0.8234, 0.5691, 0.8523, 0.5985, 0.9267, 0.7529, 0.9383, 0.7192, 0.9575, 0.7326, 0.94, 0.7621, 0.3744, 0.4136, 0.3771, 0.4515, 0.3489, 0.4617, 0.3505, 0.4223, 0.3844, 0.4917, 0.3961, 0.5328, 0.3629, 0.5449, 0.3531, 0.5031, 0.4118, 0.573, 0.4309, 0.611, 0.3976, 0.6231, 0.378, 0.5854, 0.4525, 0.6452, 0.4759, 0.6743, 0.4478, 0.6846, 0.4212, 0.6566, 0.8803, 0.6244, 0.8523, 0.5985, 0.8687, 0.5816, 0.9011, 0.6028, 0.9182, 0.7941, 0.94, 0.7621, 0.9512, 0.7738, 0.924, 0.8, 0.8234, 0.5691, 0.7947, 0.5371, 0.8005, 0.5311, 0.8347, 0.5574, 0.9575, 0.7326, 0.9703, 0.7068, 0.991, 0.7284, 0.9738, 0.7496, 0.3771, 0.4515, 0.3844, 0.4917, 0.3531, 0.5031, 0.3489, 0.4617, 0.3961, 0.5328, 0.4118, 0.573, 0.378, 0.5854, 0.3629, 0.5449, 0.4309, 0.611, 0.4525, 0.6452, 0.4212, 0.6566, 0.3976, 0.6231, 0.9063, 0.6456, 0.8803, 0.6244, 0.9011, 0.6028, 0.9308, 0.6202, 0.8523, 0.5985, 0.8234, 0.5691, 0.8347, 0.5574, 0.8687, 0.5816, 0.94, 0.7621, 0.9575, 0.7326, 0.9738, 0.7496, 0.9512, 0.7738, 0.05441, 0.2994, 0.0308, 0.2638, 0.05567, 0.2545, 0.07555, 0.2915, 0.01243, 0.2247, 0.0, 0.1835, 0.02933, 0.1725, 0.04006, 0.2143, 0.378, 0.5854, 0.3976, 0.6231, 0.369, 0.6325, 0.3488, 0.595, 0.9565, 0.6331, 0.9308, 0.6202, 0.95, 0.5903, 0.9778, 0.5999, 0.9011, 0.6028, 0.8687, 0.5816, 0.8815, 0.5616, 0.9174, 0.5773, 0.924, 0.8, 0.9512, 0.7738, 0.96, 0.7875, 0.9285, 0.807, 0.8347, 0.5574, 0.8005, 0.5311, 0.805, 0.5241, 0.8435, 0.5436, 0.08233, 0.3302, 0.05441, 0.2994, 0.07555, 0.2915, 0.09894, 0.324, 0.0308, 0.2638, 0.01243, 0.2247, 0.04006, 0.2143, 0.05567, 0.2545, 0.3629, 0.5449, 0.378, 0.5854, 0.3488, 0.595, 0.3343, 0.5542, 0.3976, 0.6231, 0.4212, 0.6566, 0.3942, 0.6655, 0.369, 0.6325, 0.9308, 0.6202, 0.9011, 0.6028, 0.9174, 0.5773, 0.95, 0.5903, 0.8687, 0.5816, 0.8347, 0.5574, 0.8435, 0.5436, 0.8815, 0.5616, 0.9512, 0.7738, 0.9738, 0.7496, 0.9867, 0.7696, 0.96, 0.7875, 0.07555, 0.2915, 0.05567, 0.2545, 0.0851, 0.2465, 0.1006, 0.2847, 0.04006, 0.2143, 0.02933, 0.1725, 0.06405, 0.1631, 0.07277, 0.2054, 0.02388, 0.1308, 0.02394, 0.09065, 0.05866, 0.08122, 0.05928, 0.1212, 0.9778, 0.5999, 0.95, 0.5903, 0.9632, 0.5571, 0.9925, 0.563, 0.9174, 0.5773, 0.8815, 0.5616, 0.8903, 0.5394, 0.9287, 0.5491, 0.9285, 0.807, 0.96, 0.7875, 0.9661, 0.8028, 0.9316, 0.8148, 0.8435, 0.5436, 0.805, 0.5241, 0.8081, 0.5163, 0.8496, 0.5283, 0.09894, 0.324, 0.07555, 0.2915, 0.1006, 0.2847, 0.1186, 0.3187, 0.05567, 0.2545, 0.04006, 0.2143, 0.07277, 0.2054, 0.0851, 0.2465, 0.02933, 0.1725, 0.02388, 0.1308, 0.05928, 0.1212, 0.06405, 0.1631, 0.02394, 0.09065, 0.02948, 0.0537, 0.06219, 0.04481, 0.05866, 0.08122, 0.95, 0.5903, 0.9174, 0.5773, 0.9287, 0.5491, 0.9632, 0.5571, 0.8815, 0.5616, 0.8435, 0.5436, 0.8496, 0.5283, 0.8903, 0.5394, 0.96, 0.7875, 0.9867, 0.7696, 0.9955, 0.7917, 0.9661, 0.8028, 0.1006, 0.2847, 0.0851, 0.2465, 0.118, 0.2401, 0.1285, 0.2793, 0.07277, 0.2054, 0.06405, 0.1631, 0.1028, 0.1556, 0.1093, 0.1983, 0.05928, 0.1212, 0.05866, 0.08122, 0.09743, 0.07374, 0.09882, 0.1135, 0.9925, 0.563, 0.9632, 0.5571, 0.9699, 0.5218, 1.0, 0.5238, 0.9287, 0.5491, 0.8903, 0.5394, 0.8948, 0.5158, 0.9344, 0.5191, 0.9316, 0.8148, 0.9661, 0.8028, 0.9692, 0.8191, 0.9331, 0.8231, 0.8496, 0.5283, 0.8081, 0.5163, 0.8096, 0.508, 0.8527, 0.5121, 0.1186, 0.3187, 0.1006, 0.2847, 0.1285, 0.2793, 0.1406, 0.3144, 0.0851, 0.2465, 0.07277, 0.2054, 0.1093, 0.1983, 0.118, 0.2401, 0.06405, 0.1631, 0.05928, 0.1212, 0.09882, 0.1135, 0.1028, 0.1556, 0.05866, 0.08122, 0.06219, 0.04481, 0.09871, 0.03777, 0.09743, 0.07374, 0.9632, 0.5571, 0.9287, 0.5491, 0.9344, 0.5191, 0.9699, 0.5218, 0.8903, 0.5394, 0.8496, 0.5283, 0.8527, 0.5121, 0.8948, 0.5158, 0.9661, 0.8028, 0.9955, 0.7917, 1.0, 0.8153, 0.9692, 0.8191, 0.1285, 0.2793, 0.118, 0.2401, 0.153, 0.2357, 0.1583, 0.2755, 0.1093, 0.1983, 0.1028, 0.1556, 0.1442, 0.1504, 0.1482, 0.1934, 0.09882, 0.1135, 0.09743, 0.07374, 0.1388, 0.06851, 0.141, 0.1082, 1.0, 0.5238, 0.9699, 0.5218, 0.9699, 0.4858, 1.0, 0.4838, 0.9344, 0.5191, 0.8948, 0.5158, 0.8948, 0.4918, 0.9344, 0.4885, 0.9331, 0.8231, 0.9692, 0.8191, 0.9692, 0.8356, 0.9331, 0.8315, 0.8527, 0.5121, 0.8096, 0.508, 0.8096, 0.4996, 0.8527, 0.4955, 0.1406, 0.3144, 0.1285, 0.2793, 0.1583, 0.2755, 0.164, 0.3115, 0.118, 0.2401, 0.1093, 0.1983, 0.1482, 0.1934, 0.153, 0.2357, 0.1028, 0.1556, 0.09882, 0.1135, 0.141, 0.1082, 0.1442, 0.1504, 0.09743, 0.07374, 0.09871, 0.03777, 0.1377, 0.03284, 0.1388, 0.06851, 0.9699, 0.5218, 0.9344, 0.5191, 0.9344, 0.4885, 0.9699, 0.4858, 0.8948, 0.5158, 0.8527, 0.5121, 0.8527, 0.4955, 0.8948, 0.4918, 0.9692, 0.8191, 1.0, 0.8153, 1.0, 0.8393, 0.9692, 0.8356, 0.1583, 0.2755, 0.153, 0.2357, 0.1889, 0.2333, 0.1889, 0.2735, 0.1482, 0.1934, 0.1442, 0.1504, 0.1865, 0.1476, 0.1881, 0.1908, 0.141, 0.1082, 0.1388, 0.06851, 0.1811, 0.06572, 0.1841, 0.1054, 0.1377, 0.03284, 0.1377, 0.002565, 0.1735, 0.0002011, 0.1775, 0.03022, 0.9344, 0.4885, 0.8948, 0.4918, 0.8903, 0.4682, 0.9287, 0.4585, 0.9331, 0.8315, 0.9692, 0.8356, 0.9661, 0.8518, 0.9316, 0.8398, 0.8527, 0.4955, 0.8096, 0.4996, 0.8081, 0.4913, 0.8496, 0.4793, 0.164, 0.3115, 0.1583, 0.2755, 0.1889, 0.2735, 0.188, 0.3099, 0.153, 0.2357, 0.1482, 0.1934, 0.1881, 0.1908, 0.1889, 0.2333, 0.1442, 0.1504, 0.141, 0.1082, 0.1841, 0.1054, 0.1865, 0.1476, 0.1388, 0.06851, 0.1377, 0.03284, 0.1775, 0.03022, 0.1811, 0.06572, 0.9699, 0.4858, 0.9344, 0.4885, 0.9287, 0.4585, 0.9632, 0.4506, 0.8948, 0.4918, 0.8527, 0.4955, 0.8496, 0.4793, 0.8903, 0.4682, 0.1698, 0.3421, 0.164, 0.3115, 0.188, 0.3099, 0.1863, 0.341, 0.1889, 0.2735, 0.1889, 0.2333, 0.2242, 0.2331, 0.2189, 0.2734, 0.1881, 0.1908, 0.1865, 0.1476, 0.2282, 0.1473, 0.2274, 0.1906, 0.1841, 0.1054, 0.1811, 0.06572, 0.2228, 0.06549, 0.2266, 0.1051, 0.1775, 0.03022, 0.1735, 0.0002011, 0.2089, 0.0, 0.2168, 0.02999, 0.9287, 0.4585, 0.8903, 0.4682, 0.8815, 0.446, 0.9174, 0.4303, 0.9316, 0.8398, 0.9661, 0.8518, 0.96, 0.8671, 0.9285, 0.8476, 0.8496, 0.4793, 0.8081, 0.4913, 0.805, 0.4835, 0.8435, 0.464, 0.188, 0.3099, 0.1889, 0.2735, 0.2189, 0.2734, 0.2116, 0.3097, 0.1889, 0.2333, 0.1881, 0.1908, 0.2274, 0.1906, 0.2242, 0.2331, 0.1865, 0.1476, 0.1841, 0.1054, 0.2266, 0.1051, 0.2282, 0.1473, 0.1811, 0.06572, 0.1775, 0.03022, 0.2168, 0.02999, 0.2228, 0.06549, 0.9632, 0.4506, 0.9287, 0.4585, 0.9174, 0.4303, 0.95, 0.4174, 0.8903, 0.4682, 0.8496, 0.4793, 0.8435, 0.464, 0.8815, 0.446, 0.9661, 0.8518, 0.9955, 0.8629, 0.9867, 0.8851, 0.96, 0.8671, 0.2189, 0.2734, 0.2242, 0.2331, 0.2576, 0.2351, 0.2473, 0.275, 0.2274, 0.1906, 0.2282, 0.1473, 0.2676, 0.1497, 0.2645, 0.1928, 0.2266, 0.1051, 0.2228, 0.06549, 0.2622, 0.06781, 0.2668, 0.1075, 0.9778, 0.4077, 0.95, 0.4174, 0.9308, 0.3875, 0.9565, 0.3745, 0.9174, 0.4303, 0.8815, 0.446, 0.8687, 0.4261, 0.9011, 0.4049, 0.9285, 0.8476, 0.96, 0.8671, 0.9512, 0.8809, 0.924, 0.8546, 0.8435, 0.464, 0.805, 0.4835, 0.8005, 0.4765, 0.8347, 0.4503, 0.2116, 0.3097, 0.2189, 0.2734, 0.2473, 0.275, 0.2339, 0.3111, 0.2242, 0.2331, 0.2274, 0.1906, 0.2645, 0.1928, 0.2576, 0.2351, 0.2282, 0.1473, 0.2266, 0.1051, 0.2668, 0.1075, 0.2676, 0.1497, 0.2228, 0.06549, 0.2168, 0.02999, 0.2539, 0.03218, 0.2622, 0.06781, 0.95, 0.4174, 0.9174, 0.4303, 0.9011, 0.4049, 0.9308, 0.3875, 0.8815, 0.446, 0.8435, 0.464, 0.8347, 0.4503, 0.8687, 0.4261, 0.96, 0.8671, 0.9867, 0.8851, 0.9738, 0.9051, 0.9512, 0.8809, 0.2473, 0.275, 0.2576, 0.2351, 0.2879, 0.2392, 0.273, 0.2785, 0.2645, 0.1928, 0.2676, 0.1497, 0.3032, 0.1545, 0.2981, 0.1973, 0.2668, 0.1075, 0.2622, 0.06781, 0.2978, 0.0726, 0.3032, 0.1124, 0.9565, 0.3745, 0.9308, 0.3875, 0.9063, 0.362, 0.9294, 0.3463, 0.9011, 0.4049, 0.8687, 0.4261, 0.8523, 0.4091, 0.8803, 0.3832, 0.924, 0.8546, 0.9512, 0.8809, 0.94, 0.8926, 0.9182, 0.8606, 0.8347, 0.4503, 0.8005, 0.4765, 0.7947, 0.4705, 0.8234, 0.4386, 0.2339, 0.3111, 0.2473, 0.275, 0.273, 0.2785, 0.2541, 0.3138, 0.2576, 0.2351, 0.2645, 0.1928, 0.2981, 0.1973, 0.2879, 0.2392, 0.2676, 0.1497, 0.2668, 0.1075, 0.3032, 0.1124, 0.3032, 0.1545, 0.2622, 0.06781, 0.2539, 0.03218, 0.2875, 0.0367, 0.2978, 0.0726, 0.9308, 0.3875, 0.9011, 0.4049, 0.8803, 0.3832, 0.9063, 0.362, 0.8687, 0.4261, 0.8347, 0.4503, 0.8234, 0.4386, 0.8523, 0.4091, 0.9512, 0.8809, 0.9738, 0.9051, 0.9575, 0.9221, 0.94, 0.8926, 0.273, 0.2785, 0.2879, 0.2392, 0.3138, 0.2452, 0.295, 0.2836, 0.2981, 0.1973, 0.3032, 0.1545, 0.3338, 0.1615, 0.3268, 0.2039, 0.3262, 0.5723, 0.3058, 0.6103, 0.2796, 0.5954, 0.2995, 0.557, 0.2799, 0.6448, 0.2495, 0.6742, 0.2274, 0.6616, 0.2552, 0.6307, 0.8803, 0.3832, 0.8523, 0.4091, 0.8332, 0.3957, 0.8559, 0.3662, 0.9182, 0.8606, 0.94, 0.8926, 0.9267, 0.9018, 0.9115, 0.8653, 0.8234, 0.4386, 0.7947, 0.4705, 0.788, 0.4659, 0.8102, 0.4294, 0.2541, 0.3138, 0.273, 0.2785, 0.295, 0.2836, 0.2714, 0.3178, 0.2879, 0.2392, 0.2981, 0.1973, 0.3268, 0.2039, 0.3138, 0.2452, 0.3032, 0.1545, 0.3032, 0.1124, 0.3343, 0.1196, 0.3338, 0.1615, 0.3058, 0.6103, 0.2799, 0.6448, 0.2552, 0.6307, 0.2796, 0.5954, 0.9063, 0.362, 0.8803, 0.3832, 0.8559, 0.3662, 0.8776, 0.3421, 0.8523, 0.4091, 0.8234, 0.4386, 0.8102, 0.4294, 0.8332, 0.3957, 0.94, 0.8926, 0.9575, 0.9221, 0.9383, 0.9354, 0.9267, 0.9018, 0.295, 0.2836, 0.3138, 0.2452, 0.3343, 0.2529, 0.3125, 0.2902, 0.3233, 0.4771, 0.3143, 0.5171, 0.283, 0.5006, 0.2939, 0.4616, 0.2995, 0.557, 0.2796, 0.5954, 0.2483, 0.5789, 0.2676, 0.5402, 0.2552, 0.6307, 0.2274, 0.6616, 0.2008, 0.6476, 0.2258, 0.6152, 0.8559, 0.3662, 0.8332, 0.3957, 0.8118, 0.3865, 0.8288, 0.3545, 0.9115, 0.8653, 0.9267, 0.9018, 0.912, 0.9081, 0.904, 0.8685, 0.8102, 0.4294, 0.788, 0.4659, 0.7805, 0.4626, 0.7955, 0.423, 0.9383, 0.9354, 0.9458, 0.9649, 0.9187, 0.9766, 0.917, 0.9446, 0.3262, 0.4387, 0.3233, 0.4771, 0.2939, 0.4616, 0.2997, 0.4247, 0.3143, 0.5171, 0.2995, 0.557, 0.2676, 0.5402, 0.283, 0.5006, 0.2796, 0.5954, 0.2552, 0.6307, 0.2258, 0.6152, 0.2483, 0.5789, 0.2274, 0.6616, 0.1971, 0.6869, 0.1745, 0.675, 0.2008, 0.6476, 0.8332, 0.3957, 0.8102, 0.4294, 0.7955, 0.423, 0.8118, 0.3865, 0.9267, 0.9018, 0.9383, 0.9354, 0.917, 0.9446, 0.912, 0.9081, 0.3004, 0.3913, 0.2997, 0.4247, 0.2699, 0.41, 0.275, 0.3788, 0.2939, 0.4616, 0.283, 0.5006, 0.2479, 0.4832, 0.2607, 0.4452, 0.2676, 0.5402, 0.2483, 0.5789, 0.2132, 0.5615, 0.2318, 0.5225, 0.2258, 0.6152, 0.2008, 0.6476, 0.171, 0.6329, 0.1926, 0.5988, 0.8288, 0.3545, 0.8118, 0.3865, 0.7892, 0.3818, 0.8, 0.3486, 0.904, 0.8685, 0.912, 0.9081, 0.8965, 0.9113, 0.896, 0.8702, 0.7955, 0.423, 0.7805, 0.4626, 0.7726, 0.461, 0.7799, 0.4198, 0.917, 0.9446, 0.9187, 0.9766, 0.8899, 0.9826, 0.8944, 0.9493, 0.2997, 0.4247, 0.2939, 0.4616, 0.2607, 0.4452, 0.2699, 0.41, 0.283, 0.5006, 0.2676, 0.5402, 0.2318, 0.5225, 0.2479, 0.4832, 0.2483, 0.5789, 0.2258, 0.6152, 0.1926, 0.5988, 0.2132, 0.5615, 0.2008, 0.6476, 0.1745, 0.675, 0.1492, 0.6625, 0.171, 0.6329, 0.8118, 0.3865, 0.7955, 0.423, 0.7799, 0.4198, 0.7892, 0.3818, 0.912, 0.9081, 0.917, 0.9446, 0.8944, 0.9493, 0.8965, 0.9113, 0.275, 0.3788, 0.2699, 0.41, 0.238, 0.395, 0.2479, 0.3661, 0.2607, 0.4452, 0.2479, 0.4832, 0.2102, 0.4656, 0.2252, 0.4286, 0.2318, 0.5225, 0.2132, 0.5615, 0.1755, 0.5439, 0.1934, 0.5045, 0.1926, 0.5988, 0.171, 0.6329, 0.1391, 0.6179, 0.1571, 0.5822, 0.8, 0.3486, 0.7892, 0.3818, 0.7661, 0.3818, 0.7706, 0.3486, 0.896, 0.8702, 0.8965, 0.9113, 0.8806, 0.9113, 0.8879, 0.8702, 0.7799, 0.4198, 0.7726, 0.461, 0.7645, 0.461, 0.764, 0.4198, 0.8944, 0.9493, 0.8899, 0.9826, 0.8605, 0.9826, 0.8713, 0.9493, 0.2699, 0.41, 0.2607, 0.4452, 0.2252, 0.4286, 0.238, 0.395, 0.2479, 0.4832, 0.2318, 0.5225, 0.1934, 0.5045, 0.2102, 0.4656, 0.2132, 0.5615, 0.1926, 0.5988, 0.1571, 0.5822, 0.1755, 0.5439, 0.171, 0.6329, 0.1492, 0.6625, 0.122, 0.6498, 0.1391, 0.6179, 0.7892, 0.3818, 0.7799, 0.4198, 0.764, 0.4198, 0.7661, 0.3818, 0.8965, 0.9113, 0.8944, 0.9493, 0.8713, 0.9493, 0.8806, 0.9113, 0.2479, 0.3661, 0.238, 0.395, 0.2051, 0.3804, 0.2199, 0.3537, 0.2252, 0.4286, 0.2102, 0.4656, 0.1714, 0.4484, 0.1887, 0.4124, 0.1934, 0.5045, 0.1755, 0.5439, 0.1367, 0.5267, 0.1539, 0.487, 0.1571, 0.5822, 0.1391, 0.6179, 0.1062, 0.6033, 0.1206, 0.566, 0.122, 0.6498, 0.1066, 0.6765, 0.08464, 0.6667, 0.09408, 0.6374, 0.8879, 0.8702, 0.8806, 0.9113, 0.865, 0.9081, 0.88, 0.8685, 0.764, 0.4198, 0.7645, 0.461, 0.7565, 0.4626, 0.7485, 0.423, 0.8713, 0.9493, 0.8605, 0.9826, 0.8317, 0.9766, 0.8487, 0.9446, 0.238, 0.395, 0.2252, 0.4286, 0.1887, 0.4124, 0.2051, 0.3804, 0.2102, 0.4656, 0.1934, 0.5045, 0.1539, 0.487, 0.1714, 0.4484, 0.1755, 0.5439, 0.1571, 0.5822, 0.1206, 0.566, 0.1367, 0.5267, 0.1391, 0.6179, 0.122, 0.6498, 0.09408, 0.6374, 0.1062, 0.6033, 0.7661, 0.3818, 0.764, 0.4198, 0.7485, 0.423, 0.7435, 0.3865, 0.8806, 0.9113, 0.8713, 0.9493, 0.8487, 0.9446, 0.865, 0.9081, 0.2199, 0.3537, 0.2051, 0.3804, 0.1726, 0.3668, 0.1923, 0.3421, 0.1887, 0.4124, 0.1714, 0.4484, 0.1331, 0.4323, 0.1526, 0.3973, 0.1539, 0.487, 0.1367, 0.5267, 0.09834, 0.5106, 0.1147, 0.4706, 0.1206, 0.566, 0.1062, 0.6033, 0.07371, 0.5897, 0.08448, 0.5508, 0.09408, 0.6374, 0.08464, 0.6667, 0.06291, 0.6576, 0.06642, 0.6258, 0.88, 0.8685, 0.865, 0.9081, 0.8503, 0.9018, 0.8725, 0.8653, 0.7485, 0.423, 0.7565, 0.4626, 0.749, 0.4659, 0.7338, 0.4294, 0.8487, 0.9446, 0.8317, 0.9766, 0.8046, 0.9649, 0.8273, 0.9354, 0.2051, 0.3804, 0.1887, 0.4124, 0.1526, 0.3973, 0.1726, 0.3668, 0.1714, 0.4484, 0.1539, 0.487, 0.1147, 0.4706, 0.1331, 0.4323, 0.1367, 0.5267, 0.1206, 0.566, 0.08448, 0.5508, 0.09834, 0.5106, 0.1062, 0.6033, 0.09408, 0.6374, 0.06642, 0.6258, 0.07371, 0.5897, 0.7435, 0.3865, 0.7485, 0.423, 0.7338, 0.4294, 0.7222, 0.3957, 0.865, 0.9081, 0.8487, 0.9446, 0.8273, 0.9354, 0.8503, 0.9018, 0.8046, 0.9649, 0.7829, 0.9891, 0.7542, 0.9691, 0.7802, 0.9479, 0.1526, 0.3973, 0.1331, 0.4323, 0.09657, 0.4179, 0.1182, 0.3837, 0.1147, 0.4706, 0.09834, 0.5106, 0.06185, 0.4962, 0.07754, 0.4559, 0.08448, 0.5508, 0.07371, 0.5897, 0.04278, 0.5775, 0.05011, 0.5373, 0.06642, 0.6258, 0.06291, 0.6576, 0.04224, 0.6495, 0.04012, 0.6154, 0.8725, 0.8653, 0.8503, 0.9018, 0.8371, 0.8926, 0.8658, 0.8606, 0.7338, 0.4294, 0.749, 0.4659, 0.7423, 0.4705, 0.7205, 0.4386, 0.8273, 0.9354, 0.8046, 0.9649, 0.7802, 0.9479, 0.8082, 0.9221, 0.1726, 0.3668, 0.1526, 0.3973, 0.1182, 0.3837, 0.1416, 0.3546, 0.1331, 0.4323, 0.1147, 0.4706, 0.07754, 0.4559, 0.09657, 0.4179, 0.09834, 0.5106, 0.08448, 0.5508, 0.05011, 0.5373, 0.06185, 0.4962, 0.07371, 0.5897, 0.06642, 0.6258, 0.04012, 0.6154, 0.04278, 0.5775, 0.7222, 0.3957, 0.7338, 0.4294, 0.7205, 0.4386, 0.703, 0.4091, 0.8503, 0.9018, 0.8273, 0.9354, 0.8082, 0.9221, 0.8371, 0.8926, 0.7802, 0.9479, 0.7542, 0.9691, 0.7297, 0.9437, 0.7594, 0.9263, 0.1182, 0.3837, 0.09657, 0.4179, 0.06337, 0.4058, 0.08694, 0.3723, 0.07754, 0.4559, 0.06185, 0.4962, 0.02865, 0.4841, 0.04368, 0.4435, 0.05011, 0.5373, 0.04278, 0.5775, 0.01463, 0.5672, 0.01884, 0.5258, 0.6902, 0.3832, 0.703, 0.4091, 0.6867, 0.4261, 0.6695, 0.4049, 0.8658, 0.8606, 0.8371, 0.8926, 0.8258, 0.8809, 0.86, 0.8546, 0.7205, 0.4386, 0.7423, 0.4705, 0.7365, 0.4765, 0.7093, 0.4503, 0.8082, 0.9221, 0.7802, 0.9479, 0.7594, 0.9263, 0.7918, 0.9051, 0.1416, 0.3546, 0.1182, 0.3837, 0.08694, 0.3723, 0.1135, 0.3443, 0.09657, 0.4179, 0.07754, 0.4559, 0.04368, 0.4435, 0.06337, 0.4058, 0.06185, 0.4962, 0.05011, 0.5373, 0.01884, 0.5258, 0.02865, 0.4841, 0.04278, 0.5775, 0.04012, 0.6154, 0.01618, 0.6066, 0.01463, 0.5672, 0.703, 0.4091, 0.7205, 0.4386, 0.7093, 0.4503, 0.6867, 0.4261, 0.8371, 0.8926, 0.8082, 0.9221, 0.7918, 0.9051, 0.8258, 0.8809, 0.7594, 0.9263, 0.7297, 0.9437, 0.7105, 0.9138, 0.7431, 0.9009, 0.08694, 0.3723, 0.06337, 0.4058, 0.03472, 0.3964, 0.05995, 0.3635, 0.04368, 0.4435, 0.02865, 0.4841, 0.0, 0.4747, 0.01447, 0.434, 0.3467, 0.1174, 0.3651, 0.07826, 0.3899, 0.0876, 0.3743, 0.1278, 0.3887, 0.04261, 0.4166, 0.01181, 0.4332, 0.01806, 0.4098, 0.05055, 0.86, 0.8546, 0.8258, 0.8809, 0.817, 0.8671, 0.8555, 0.8476, 0.7093, 0.4503, 0.7365, 0.4765, 0.732, 0.4835, 0.7005, 0.464, 0.7918, 0.9051, 0.7594, 0.9263, 0.7431, 0.9009, 0.779, 0.8851, 0.7297, 0.9437, 0.704, 0.9566, 0.6827, 0.9234, 0.7105, 0.9138, 0.06337, 0.4058, 0.04368, 0.4435, 0.01447, 0.434, 0.03472, 0.3964, 0.3343, 0.1585, 0.3467, 0.1174, 0.3743, 0.1278, 0.3636, 0.1695, 0.3651, 0.07826, 0.3887, 0.04261, 0.4098, 0.05055, 0.3899, 0.0876, 0.6867, 0.4261, 0.7093, 0.4503, 0.7005, 0.464, 0.6738, 0.446, 0.8258, 0.8809, 0.7918, 0.9051, 0.779, 0.8851, 0.817, 0.8671, 0.7431, 0.9009, 0.7105, 0.9138, 0.6973, 0.8806, 0.7318, 0.8726, 0.3638, 0.2884, 0.3582, 0.2514, 0.3929, 0.2608, 0.3965, 0.2972, 0.3582, 0.2113, 0.3636, 0.1695, 0.3983, 0.179, 0.3936, 0.2209, 0.3743, 0.1278, 0.3899, 0.0876, 0.4194, 0.0956, 0.407, 0.1367, 0.4098, 0.05055, 0.4332, 0.01806, 0.4529, 0.0234, 0.4349, 0.05735, 0.8555, 0.8476, 0.817, 0.8671, 0.8109, 0.8518, 0.8524, 0.8398, 0.7005, 0.464, 0.732, 0.4835, 0.7289, 0.4913, 0.6944, 0.4793, 0.779, 0.8851, 0.7431, 0.9009, 0.7318, 0.8726, 0.7702, 0.8629, 0.7105, 0.9138, 0.6827, 0.9234, 0.668, 0.8865, 0.6973, 0.8806, 0.3582, 0.2514, 0.3582, 0.2113, 0.3936, 0.2209, 0.3929, 0.2608, 0.3636, 0.1695, 0.3743, 0.1278, 0.407, 0.1367, 0.3983, 0.179, 0.3899, 0.0876, 0.4098, 0.05055, 0.4349, 0.05735, 0.4194, 0.0956, 0.6738, 0.446, 0.7005, 0.464, 0.6944, 0.4793, 0.665, 0.4682, 0.817, 0.8671, 0.779, 0.8851, 0.7702, 0.8629, 0.8109, 0.8518, 0.7318, 0.8726, 0.6973, 0.8806, 0.6906, 0.8453, 0.7261, 0.8426, 0.3965, 0.2972, 0.3929, 0.2608, 0.4317, 0.2683, 0.433, 0.3043, 0.3936, 0.2209, 0.3983, 0.179, 0.4371, 0.1864, 0.4331, 0.2285, 0.407, 0.1367, 0.4194, 0.0956, 0.4523, 0.1019, 0.4436, 0.1437, 0.4349, 0.05735, 0.4529, 0.0234, 0.4749, 0.02763, 0.4628, 0.06274, 0.8524, 0.8398, 0.8109, 0.8518, 0.8078, 0.8356, 0.8509, 0.8315, 0.6944, 0.4793, 0.7289, 0.4913, 0.7274, 0.4996, 0.6913, 0.4955, 0.7702, 0.8629, 0.7318, 0.8726, 0.7261, 0.8426, 0.7657, 0.8393, 0.6973, 0.8806, 0.668, 0.8865, 0.6605, 0.8473, 0.6906, 0.8453, 0.3929, 0.2608, 0.3936, 0.2209, 0.4331, 0.2285, 0.4317, 0.2683, 0.3983, 0.179, 0.407, 0.1367, 0.4436, 0.1437, 0.4371, 0.1864, 0.4194, 0.0956, 0.4349, 0.05735, 0.4628, 0.06274, 0.4523, 0.1019, 0.665, 0.4682, 0.6944, 0.4793, 0.6913, 0.4955, 0.6605, 0.4918, 0.8109, 0.8518, 0.7702, 0.8629, 0.7657, 0.8393, 0.8078, 0.8356, 0.7261, 0.8426, 0.6906, 0.8453, 0.6906, 0.8093, 0.7261, 0.812, 0.433, 0.3043, 0.4317, 0.2683, 0.4731, 0.2735, 0.4719, 0.3092, 0.4331, 0.2285, 0.4371, 0.1864, 0.4784, 0.1917, 0.4753, 0.2339, 0.4436, 0.1437, 0.4523, 0.1019, 0.4873, 0.1064, 0.4825, 0.1486, 0.4628, 0.06274, 0.4749, 0.02763, 0.4983, 0.0306, 0.4926, 0.06651, 0.8509, 0.8315, 0.8078, 0.8356, 0.8078, 0.8191, 0.8509, 0.8231, 0.6913, 0.4955, 0.7274, 0.4996, 0.7274, 0.508, 0.6913, 0.5121, 0.7657, 0.8393, 0.7261, 0.8426, 0.7261, 0.812, 0.7657, 0.8153, 0.6906, 0.8453, 0.6605, 0.8473, 0.6605, 0.8073, 0.6906, 0.8093, 0.4317, 0.2683, 0.4331, 0.2285, 0.4753, 0.2339, 0.4731, 0.2735, 0.4371, 0.1864, 0.4436, 0.1437, 0.4825, 0.1486, 0.4784, 0.1917, 0.4523, 0.1019, 0.4628, 0.06274, 0.4926, 0.06651, 0.4873, 0.1064, 0.6605, 0.4918, 0.6913, 0.4955, 0.6913, 0.5121, 0.6605, 0.5158, 0.8078, 0.8356, 0.7657, 0.8393, 0.7657, 0.8153, 0.8078, 0.8191, 0.7261, 0.812, 0.6906, 0.8093, 0.6973, 0.7741, 0.7318, 0.782, 0.4719, 0.3092, 0.4731, 0.2735, 0.5154, 0.2763, 0.5118, 0.3118, 0.4753, 0.2339, 0.4784, 0.1917, 0.5208, 0.1945, 0.5184, 0.2367, 0.4825, 0.1486, 0.4873, 0.1064, 0.5232, 0.1087, 0.5224, 0.1513, 0.4926, 0.06651, 0.4983, 0.0306, 0.5222, 0.03218, 0.5231, 0.06852, 0.8509, 0.8231, 0.8078, 0.8191, 0.8109, 0.8028, 0.8524, 0.8148, 0.6913, 0.5121, 0.7274, 0.508, 0.7289, 0.5163, 0.6944, 0.5283, 0.7657, 0.8153, 0.7261, 0.812, 0.7318, 0.782, 0.7702, 0.7917, 0.4719, 0.3395, 0.4719, 0.3092, 0.5118, 0.3118, 0.5078, 0.3419, 0.4731, 0.2735, 0.4753, 0.2339, 0.5184, 0.2367, 0.5154, 0.2763, 0.4784, 0.1917, 0.4825, 0.1486, 0.5224, 0.1513, 0.5208, 0.1945, 0.4873, 0.1064, 0.4926, 0.06651, 0.5231, 0.06852, 0.5232, 0.1087, 0.4983, 0.0306, 0.504, 0.0, 0.5205, 0.001088, 0.5222, 0.03218, 0.8078, 0.8191, 0.7657, 0.8153, 0.7702, 0.7917, 0.8109, 0.8028, 0.7318, 0.782, 0.6973, 0.7741, 0.7105, 0.7409, 0.7431, 0.7538, 0.5118, 0.3118, 0.5154, 0.2763, 0.557, 0.2766, 0.5511, 0.3121, 0.5184, 0.2367, 0.5208, 0.1945, 0.5624, 0.1947, 0.5609, 0.2369, 0.5224, 0.1513, 0.5232, 0.1087, 0.5585, 0.1089, 0.5616, 0.1515, 0.5231, 0.06852, 0.5222, 0.03218, 0.5459, 0.03231, 0.5532, 0.0687, 0.8524, 0.8148, 0.8109, 0.8028, 0.817, 0.7875, 0.8555, 0.807, 0.6944, 0.5283, 0.7289, 0.5163, 0.732, 0.5241, 0.7005, 0.5436, 0.7702, 0.7917, 0.7318, 0.782, 0.7431, 0.7538, 0.779, 0.7696, 0.5078, 0.3419, 0.5118, 0.3118, 0.5511, 0.3121, 0.5432, 0.3421, 0.5154, 0.2763, 0.5184, 0.2367, 0.5609, 0.2369, 0.557, 0.2766, 0.5208, 0.1945, 0.5224, 0.1513, 0.5616, 0.1515, 0.5624, 0.1947, 0.5232, 0.1087, 0.5231, 0.06852, 0.5532, 0.0687, 0.5585, 0.1089, 0.665, 0.5394, 0.6944, 0.5283, 0.7005, 0.5436, 0.6738, 0.5616, 0.8109, 0.8028, 0.7702, 0.7917, 0.779, 0.7696, 0.817, 0.7875, 0.7431, 0.7538, 0.7105, 0.7409, 0.7297, 0.711, 0.7594, 0.7284, 0.5511, 0.3121, 0.557, 0.2766, 0.5965, 0.2742, 0.5882, 0.3099, 0.5609, 0.2369, 0.5624, 0.1947, 0.6019, 0.1924, 0.6011, 0.2346, 0.5616, 0.1515, 0.5585, 0.1089, 0.5919, 0.107, 0.5988, 0.1493, 0.5532, 0.0687, 0.5459, 0.03231, 0.5682, 0.031, 0.5816, 0.06702, 0.8555, 0.807, 0.817, 0.7875, 0.8258, 0.7738, 0.86, 0.8, 0.7005, 0.5436, 0.732, 0.5241, 0.7365, 0.5311, 0.7093, 0.5574, 0.779, 0.7696, 0.7431, 0.7538, 0.7594, 0.7284, 0.7918, 0.7496, 0.7105, 0.7409, 0.6827, 0.7313, 0.704, 0.698, 0.7297, 0.711, 0.557, 0.2766, 0.5609, 0.2369, 0.6011, 0.2346, 0.5965, 0.2742, 0.5624, 0.1947, 0.5616, 0.1515, 0.5988, 0.1493, 0.6019, 0.1924, 0.5585, 0.1089, 0.5532, 0.0687, 0.5816, 0.06702, 0.5919, 0.107, 0.6738, 0.5616, 0.7005, 0.5436, 0.7093, 0.5574, 0.6867, 0.5816, 0.817, 0.7875, 0.779, 0.7696, 0.7918, 0.7496, 0.8258, 0.7738, 0.7594, 0.7284, 0.7297, 0.711, 0.7542, 0.6855, 0.7802, 0.7068, 0.5882, 0.3099, 0.5965, 0.2742, 0.6321, 0.2695, 0.6218, 0.3054, 0.6011, 0.2346, 0.6019, 0.1924, 0.6375, 0.1876, 0.6374, 0.2297, 0.5988, 0.1493, 0.5919, 0.107, 0.6222, 0.1029, 0.6324, 0.1448, 0.5816, 0.06702, 0.5682, 0.031, 0.5884, 0.02828, 0.6073, 0.06357, 0.86, 0.8, 0.8258, 0.7738, 0.8371, 0.7621, 0.8658, 0.7941, 0.7093, 0.5574, 0.7365, 0.5311, 0.7423, 0.5371, 0.7205, 0.5691, 0.7918, 0.7496, 0.7594, 0.7284, 0.7802, 0.7068, 0.8082, 0.7326, 0.7297, 0.711, 0.704, 0.698, 0.7311, 0.6698, 0.7542, 0.6855, 0.5965, 0.2742, 0.6011, 0.2346, 0.6374, 0.2297, 0.6321, 0.2695, 0.6019, 0.1924, 0.5988, 0.1493, 0.6324, 0.1448, 0.6375, 0.1876, 0.5919, 0.107, 0.5816, 0.06702, 0.6073, 0.06357, 0.6222, 0.1029, 0.6867, 0.5816, 0.7093, 0.5574, 0.7205, 0.5691, 0.703, 0.5985, 0.8258, 0.7738, 0.7918, 0.7496, 0.8082, 0.7326, 0.8371, 0.7621, 0.7802, 0.7068, 0.7542, 0.6855, 0.7829, 0.6656, 0.8046, 0.6898, 0.6141, 0.3842, 0.64, 0.4186, 0.6139, 0.4336, 0.5895, 0.3983, 0.6374, 0.2297, 0.6375, 0.1876, 0.668, 0.1805, 0.6686, 0.2225, 0.6324, 0.1448, 0.6222, 0.1029, 0.648, 0.0969, 0.6611, 0.1381, 0.6073, 0.06357, 0.5884, 0.02828, 0.6057, 0.02427, 0.6293, 0.05846, 0.8658, 0.7941, 0.8371, 0.7621, 0.8503, 0.7529, 0.8725, 0.7894, 0.7205, 0.5691, 0.7423, 0.5371, 0.749, 0.5418, 0.7338, 0.5783, 0.8082, 0.7326, 0.7802, 0.7068, 0.8046, 0.6898, 0.8273, 0.7192, 0.5838, 0.3547, 0.6141, 0.3842, 0.5895, 0.3983, 0.5616, 0.3674, 0.64, 0.4186, 0.6605, 0.4567, 0.6338, 0.4719, 0.6139, 0.4336, 0.6375, 0.1876, 0.6324, 0.1448, 0.6611, 0.1381, 0.668, 0.1805, 0.6222, 0.1029, 0.6073, 0.06357, 0.6293, 0.05846, 0.648, 0.0969, 0.703, 0.5985, 0.7205, 0.5691, 0.7338, 0.5783, 0.7222, 0.6119, 0.8371, 0.7621, 0.8082, 0.7326, 0.8273, 0.7192, 0.8503, 0.7529, 0.5314, 0.3421, 0.5616, 0.3674, 0.5351, 0.3813, 0.5088, 0.3539, 0.5895, 0.3983, 0.6139, 0.4336, 0.5826, 0.45, 0.56, 0.4138, 0.6338, 0.4719, 0.6486, 0.5118, 0.6173, 0.5283, 0.6019, 0.4887, 0.6576, 0.5518, 0.6605, 0.5903, 0.634, 0.6042, 0.6281, 0.5673, 0.7147, 0.6414, 0.7222, 0.6119, 0.7435, 0.6211, 0.7418, 0.6531, 0.8725, 0.7894, 0.8503, 0.7529, 0.865, 0.7465, 0.88, 0.7861, 0.7338, 0.5783, 0.749, 0.5418, 0.7565, 0.545, 0.7485, 0.5846, 0.8273, 0.7192, 0.8046, 0.6898, 0.8317, 0.6781, 0.8487, 0.71, 0.5616, 0.3674, 0.5895, 0.3983, 0.56, 0.4138, 0.5351, 0.3813, 0.6139, 0.4336, 0.6338, 0.4719, 0.6019, 0.4887, 0.5826, 0.45, 0.6486, 0.5118, 0.6576, 0.5518, 0.6281, 0.5673, 0.6173, 0.5283, 0.648, 0.0969, 0.6293, 0.05846, 0.6468, 0.0519, 0.6686, 0.08919, 0.7222, 0.6119, 0.7338, 0.5783, 0.7485, 0.5846, 0.7435, 0.6211, 0.8503, 0.7529, 0.8273, 0.7192, 0.8487, 0.71, 0.865, 0.7465, 0.5088, 0.3539, 0.5351, 0.3813, 0.5053, 0.3961, 0.4835, 0.3665, 0.56, 0.4138, 0.5826, 0.45, 0.5474, 0.4674, 0.5269, 0.4302, 0.6019, 0.4887, 0.6173, 0.5283, 0.5822, 0.5457, 0.5661, 0.5065, 0.6281, 0.5673, 0.634, 0.6042, 0.6042, 0.619, 0.595, 0.5837, 0.7418, 0.6531, 0.7435, 0.6211, 0.7661, 0.6258, 0.7706, 0.659, 0.88, 0.7861, 0.865, 0.7465, 0.8806, 0.7433, 0.8879, 0.7845, 0.7485, 0.5846, 0.7565, 0.545, 0.7645, 0.5466, 0.764, 0.5878, 0.8487, 0.71, 0.8317, 0.6781, 0.8605, 0.6721, 0.8713, 0.7054, 0.5351, 0.3813, 0.56, 0.4138, 0.5269, 0.4302, 0.5053, 0.3961, 0.5826, 0.45, 0.6019, 0.4887, 0.5661, 0.5065, 0.5474, 0.4674, 0.6173, 0.5283, 0.6281, 0.5673, 0.595, 0.5837, 0.5822, 0.5457, 0.634, 0.6042, 0.6347, 0.6376, 0.6093, 0.6502, 0.6042, 0.619, 0.7435, 0.6211, 0.7485, 0.5846, 0.764, 0.5878, 0.7661, 0.6258, 0.865, 0.7465, 0.8487, 0.71, 0.8713, 0.7054, 0.8806, 0.7433, 0.8932, 0.8273, 0.896, 0.7845, 0.904, 0.7861, 0.7726, 0.5466, 0.7673, 0.5038, 0.7805, 0.545, 0.7805, 0.545, 0.7673, 0.5038, 0.788, 0.5418, 0.8932, 0.8273, 0.904, 0.7861, 0.9115, 0.7894, 0.788, 0.5418, 0.7673, 0.5038, 0.7947, 0.5371, 0.8932, 0.8273, 0.9115, 0.7894, 0.9182, 0.7941, 0.7947, 0.5371, 0.7673, 0.5038, 0.8005, 0.5311, 0.8932, 0.8273, 0.9182, 0.7941, 0.924, 0.8, 0.8005, 0.5311, 0.7673, 0.5038, 0.805, 0.5241, 0.8932, 0.8273, 0.924, 0.8, 0.9285, 0.807, 0.805, 0.5241, 0.7673, 0.5038, 0.8081, 0.5163, 0.8932, 0.8273, 0.9285, 0.807, 0.9316, 0.8148, 0.8081, 0.5163, 0.7673, 0.5038, 0.8096, 0.508, 0.8932, 0.8273, 0.9316, 0.8148, 0.9331, 0.8231, 0.8096, 0.508, 0.7673, 0.5038, 0.8096, 0.4996, 0.8932, 0.8273, 0.9331, 0.8231, 0.9331, 0.8315, 0.8096, 0.4996, 0.7673, 0.5038, 0.8081, 0.4913, 0.8932, 0.8273, 0.9331, 0.8315, 0.9316, 0.8398, 0.8081, 0.4913, 0.7673, 0.5038, 0.805, 0.4835, 0.8932, 0.8273, 0.9316, 0.8398, 0.9285, 0.8476, 0.805, 0.4835, 0.7673, 0.5038, 0.8005, 0.4765, 0.8932, 0.8273, 0.9285, 0.8476, 0.924, 0.8546, 0.8005, 0.4765, 0.7673, 0.5038, 0.7947, 0.4705, 0.8932, 0.8273, 0.924, 0.8546, 0.9182, 0.8606, 0.7947, 0.4705, 0.7673, 0.5038, 0.788, 0.4659, 0.8932, 0.8273, 0.9182, 0.8606, 0.9115, 0.8653, 0.788, 0.4659, 0.7673, 0.5038, 0.7805, 0.4626, 0.8932, 0.8273, 0.9115, 0.8653, 0.904, 0.8685, 0.7805, 0.4626, 0.7673, 0.5038, 0.7726, 0.461, 0.8932, 0.8273, 0.904, 0.8685, 0.896, 0.8702, 0.7726, 0.461, 0.7673, 0.5038, 0.7645, 0.461, 0.8932, 0.8273, 0.896, 0.8702, 0.8879, 0.8702, 0.7645, 0.461, 0.7673, 0.5038, 0.7565, 0.4626, 0.8932, 0.8273, 0.8879, 0.8702, 0.88, 0.8685, 0.7565, 0.4626, 0.7673, 0.5038, 0.749, 0.4659, 0.8932, 0.8273, 0.88, 0.8685, 0.8725, 0.8653, 0.749, 0.4659, 0.7673, 0.5038, 0.7423, 0.4705, 0.8932, 0.8273, 0.8725, 0.8653, 0.8658, 0.8606, 0.7423, 0.4705, 0.7673, 0.5038, 0.7365, 0.4765, 0.8932, 0.8273, 0.8658, 0.8606, 0.86, 0.8546, 0.7365, 0.4765, 0.7673, 0.5038, 0.732, 0.4835, 0.8932, 0.8273, 0.86, 0.8546, 0.8555, 0.8476, 0.732, 0.4835, 0.7673, 0.5038, 0.7289, 0.4913, 0.8932, 0.8273, 0.8555, 0.8476, 0.8524, 0.8398, 0.7289, 0.4913, 0.7673, 0.5038, 0.7274, 0.4996, 0.8932, 0.8273, 0.8524, 0.8398, 0.8509, 0.8315, 0.7274, 0.4996, 0.7673, 0.5038, 0.7274, 0.508, 0.8932, 0.8273, 0.8509, 0.8315, 0.8509, 0.8231, 0.7274, 0.508, 0.7673, 0.5038, 0.7289, 0.5163, 0.8932, 0.8273, 0.8509, 0.8231, 0.8524, 0.8148, 0.7289, 0.5163, 0.7673, 0.5038, 0.732, 0.5241, 0.8932, 0.8273, 0.8524, 0.8148, 0.8555, 0.807, 0.732, 0.5241, 0.7673, 0.5038, 0.7365, 0.5311, 0.8932, 0.8273, 0.8555, 0.807, 0.86, 0.8, 0.7365, 0.5311, 0.7673, 0.5038, 0.7423, 0.5371, 0.8932, 0.8273, 0.86, 0.8, 0.8658, 0.7941, 0.7423, 0.5371, 0.7673, 0.5038, 0.749, 0.5418, 0.8932, 0.8273, 0.8658, 0.7941, 0.8725, 0.7894, 0.749, 0.5418, 0.7673, 0.5038, 0.7565, 0.545, 0.8932, 0.8273, 0.8725, 0.7894, 0.88, 0.7861, 0.7565, 0.545, 0.7673, 0.5038, 0.7645, 0.5466, 0.8932, 0.8273, 0.88, 0.7861, 0.8879, 0.7845, 0.7645, 0.5466, 0.7673, 0.5038, 0.7726, 0.5466, 0.4835, 0.3665, 0.5053, 0.3961, 0.4734, 0.411, 0.4563, 0.3792, 0.5269, 0.4302, 0.5474, 0.4674, 0.5098, 0.4851, 0.4914, 0.4468, 0.5661, 0.5065, 0.5822, 0.5457, 0.5445, 0.5633, 0.5277, 0.5244, 0.595, 0.5837, 0.6042, 0.619, 0.5722, 0.6339, 0.5595, 0.6003, 0.7706, 0.659, 0.7661, 0.6258, 0.7892, 0.6258, 0.8, 0.659, 0.8879, 0.7845, 0.8806, 0.7433, 0.8965, 0.7433, 0.896, 0.7845, 0.764, 0.5878, 0.7645, 0.5466, 0.7726, 0.5466, 0.7799, 0.5878, 0.8713, 0.7054, 0.8605, 0.6721, 0.8899, 0.6721, 0.8944, 0.7054, 0.5053, 0.3961, 0.5269, 0.4302, 0.4914, 0.4468, 0.4734, 0.411, 0.5474, 0.4674, 0.5661, 0.5065, 0.5277, 0.5244, 0.5098, 0.4851, 0.5822, 0.5457, 0.595, 0.5837, 0.5595, 0.6003, 0.5445, 0.5633, 0.6042, 0.619, 0.6093, 0.6502, 0.5822, 0.6629, 0.5722, 0.6339, 0.8932, 0.8273, 0.8879, 0.7845, 0.896, 0.7845, 0.7661, 0.6258, 0.764, 0.5878, 0.7799, 0.5878, 0.7892, 0.6258, 0.8806, 0.7433, 0.8713, 0.7054, 0.8944, 0.7054, 0.8965, 0.7433])
me_sphere.use_remesh_preserve_volume = False
me_sphere.use_remesh_preserve_attributes = False
me_sphere.use_mirror_vertex_groups = False
me_sphere.update()
me_cube_014 = bpy.data.meshes.new('Cube.014')
me_cube_014.from_pydata([(-0.7856, -0.6437, -1.607), (-0.593, -0.4871, -1.549), (-4.101e-07, -0.4871, -1.549), (-4.658e-07, -0.6437, -1.607), (-0.5772, -0.9108, 5.272), (-0.7856, -0.4871, -1.549), (-0.7856, -0.8028, 6.584), (0.3576, -0.6089, 1.588), (0.2505, -0.729, 0.5899), (0.5946, -0.9016, 5.035), (-0.7856, -0.8995, 4.982), (-0.7856, -0.7702, -1.654), (0.849, -0.79, 6.253), (0.9093, -0.729, 0.5898), (-1.0, -0.7266, 7.529), (-0.7856, -0.9756, 3.639), (-1.0, -1.01, -1.742), (-0.7856, -0.7249, 7.486), (0.9093, -0.6089, 1.588), (-1.0, -1.108, 0.7967), (-0.3777, -0.9977, 4.207), (-5.96e-07, -1.01, -1.742), (-1.0, -0.004801, -1.371), (-0.7856, -0.7146, 7.616), (0.9093, -0.8849, 4.606), (0.9093, -0.7868, 6.171), (0.9093, -0.826, -0.2163), (-1.123, -0.7179, 6.369), (-5.108e-07, -0.7702, -1.654), (-0.7856, -0.2016, -1.444), (-0.7856, -0.3606, -1.502), (-0.7856, -0.6067, 8.991), (0.9093, -0.9642, 3.343), (0.9093, -0.7013, 7.273), (1.0, -1.01, -1.742), (-1.161, -0.1854, 13.13), (-1.117, -1.023, -1.398), (-5.96e-07, -1.162, 2.191), (0.389, -0.9917, 4.052), (0.1639, -0.826, -0.2162), (-0.7856, -0.1404, -1.421), (-0.4375, -0.3606, -1.502), (-0.4342, -0.6067, 8.991), (-0.7856, -0.5209, 10.08), (0.9093, -0.7116, 7.143), (0.9093, -0.5119, 2.394), (0.9093, -0.2929, 4.213), (-1.0, -0.1663, 14.6), (-1.201, -0.3923, 13.69), (-1.201, -0.8493, 4.88), (-1.0, -1.01, -1.742), (-0.6889, -0.2016, -1.444), (-0.7856, -0.07509, -1.397), (0.4442, -0.5119, 2.394), (1.03, -0.7106, 7.118), (1.023, -1.108, 0.7967), (0.9093, -0.7636, 6.541), (1.0, 0.1109, 7.568), (-1.154, 0.3436, 19.43), (-1.33, -0.3544, 11.89), (-1.201, -0.7101, 5.436), (-1.321, -0.7989, 3.576), (-1.754, -0.7849, -7.528), (-1.754, -0.6864, -10.07), (-1.0, 0.6755, 7.357), (-1.0, 0.7311, 5.926), (-0.242, -0.2016, -1.444), (-2.384e-07, -0.004801, -1.371), (-3.651e-07, -0.3606, -1.502), (0.9093, -0.5961, 8.719), (-0.1546, -0.5209, 10.08), (0.5531, -0.3899, 3.407), (0.9093, -0.3899, 3.407), (0.6396, -0.2929, 4.213), (-1.0, 0.3216, 22.81), (-1.816, 0.4344, 17.09), (-1.816, -0.05282, 11.68), (-1.201, -0.1912, 7.615), (-1.201, -0.6519, 0.01347), (-1.201, -0.7623, 2.64), (-1.327, -0.7016, 1.105), (-2.086, -0.6049, -12.37), (-2.086, -0.5151, -15.59), (-1.223, 1.202, 22.42), (-0.08643, -0.07509, -1.397), (-2.634e-07, -0.07509, -1.397), (0.9093, -0.5125, 9.869), (-3.085e-07, -0.2016, -1.444), (1.0, -0.1663, 14.6), (0.879, 0.3436, 19.43), (-1.196, 0.8649, 25.14), (-1.816, 0.6895, 19.18), (-1.769, -0.4887, 1.403), (-1.316, -0.2229, 8.432), (-1.546, -0.6904, 1.64), (-1.53, -0.7512, -0.5347), (-1.33, -0.217, 8.28), (-1.511, -0.2537, 6.727), (-1.546, -0.6278, 0.02794), (-1.815, 0.8918, 14.7), (-2.147, 1.063, 9.18), (-2.1, -0.3175, -4.118), (-2.402, -0.4577, -16.56), (-1.0, 1.266, 27.41), (3.303e-07, 1.186, 13.41), (0.4526, 1.236, 17.22), (-1.0, 0.8735, 29.15), (-2.148, 0.6057, 11.57), (-2.148, 0.1184, 6.158), (-2.148, 1.098, 18.02), (-1.511, -0.3696, 12.15), (-1.56, -0.6251, 4.358), (-1.511, -0.2525, 8.307), (-1.841, 0.9032, 19.48), (-2.433, 0.2848, -1.278), (-2.417, -0.222, -7.228), (-2.418, -0.1527, -9.185), (-1.0, 1.81, 8.267), (3.083e-07, 2.125, -4.658), (0.7673, 0.8649, 25.14), (-2.465, 0.7012, 8.46), (-2.465, 0.2139, 3.048), (-2.173, 1.196, 16.0), (-2.464, 1.014, 9.792), (-1.0, 2.147, 4.837), (0.6573, 1.236, 25.06), (-2.465, 1.194, 14.91), (-2.489, 1.406, 9.935), (-1.0, 1.567, 25.0), (0.4526, 2.13, -4.306), (0.583, 1.53, 22.16), (5.267e-07, 2.147, 4.837), (0.583, 2.147, 4.837), (-1.489, -0.1191, 12.4)], [], [(0, 1, 2, 3), (21, 16, 22, 40, 29, 51, 41, 30, 5, 1, 0, 11, 28), (3, 2, 7, 8), (10, 0, 3, 8, 13, 24, 9, 4), (7, 18, 45, 53, 71, 72, 46, 73, 57, 34, 21, 39, 26, 13, 8), (12, 6, 17, 14, 4, 9), (10, 15, 11, 0), (6, 5, 30, 23, 17), (14, 19, 37, 20, 15, 10, 4), (15, 20, 38, 32, 26, 39, 28, 11), (55, 54, 56, 25, 12, 9, 24, 32, 38, 37), (25, 18, 7, 2, 1, 5, 6, 12), (14, 27, 36, 19), (42, 31, 43, 70, 88, 47, 14, 17, 23), (32, 24, 13, 26), (27, 14, 47, 35), (21, 28, 39), (30, 41, 68, 53, 45, 33, 23), (44, 33, 45, 18, 25, 56), (19, 36, 50, 16), (20, 37, 38), (40, 52, 43, 31, 29), (23, 33, 44, 54, 88, 70, 86, 69, 42), (35, 47, 74, 58), (50, 36, 62, 63), (64, 65, 16, 50), (51, 29, 31, 42, 69, 72, 71, 87, 66), (66, 41, 51), (54, 44, 56), (58, 75, 76, 133, 35), (76, 92, 111, 110, 133), (61, 49, 79, 80), (63, 62, 81, 82), (55, 37, 19, 16, 34), (84, 52, 40, 22, 67), (52, 84, 85, 73, 46, 86, 70, 43), (41, 66, 87, 68), (68, 87, 71, 53), (69, 86, 46, 72), (85, 67, 57, 73), (88, 54, 55, 34, 57, 105, 125, 119, 89), (74, 47, 88, 89), (58, 74, 106, 90), (75, 58, 90, 91), (93, 77, 48, 59, 96), (98, 80, 79, 78, 50, 63, 99, 93, 96, 97), (99, 63, 82, 100), (62, 92, 101, 81), (82, 81, 102), (99, 64, 50, 78, 77, 93), (64, 99, 113, 83), (103, 65, 64, 83), (84, 67, 85), (104, 67, 22, 65), (57, 67, 104, 105), (74, 89, 119, 106), (76, 75, 107, 108), (91, 109, 107, 75), (92, 76, 108, 101), (111, 92, 62, 95), (97, 96, 112), (99, 100, 122, 113), (100, 82, 102, 116, 114, 123), (102, 81, 101, 115), (65, 103, 128, 124, 117), (104, 65, 117, 118), (90, 106, 103, 83), (91, 90, 83, 113), (108, 107, 120, 121), (109, 91, 113, 122), (101, 108, 121, 115), (112, 96, 59, 110), (102, 115, 121, 120, 126, 127, 123, 114, 116), (106, 119, 125, 103), (104, 118, 129, 105), (107, 109, 126, 120), (105, 129, 132, 130, 125), (126, 109, 122, 127), (127, 122, 100, 123), (130, 128, 103, 125), (132, 129, 118, 117, 124, 131), (132, 131, 124, 128, 130), (98, 97, 112, 110, 111, 95, 94), (94, 61, 80, 98), (77, 78, 79, 49, 60, 48), (36, 27, 60, 49, 61, 94, 95, 62), (133, 110, 48, 35), (35, 48, 60, 27), (110, 59, 48)])
_uv = me_cube_014.uv_layers.new(name='UVMap')
_uv.uv.foreach_set('vector', [0.9573, 0.6677, 0.9534, 0.6677, 0.9534, 0.6895, 0.9573, 0.6895, 0.5704, 0.9534, 0.5704, 0.9752, 0.5248, 0.9752, 0.531, 0.9705, 0.5337, 0.9705, 0.5337, 0.9684, 0.541, 0.9629, 0.541, 0.9705, 0.5467, 0.9705, 0.5467, 0.9663, 0.5538, 0.9705, 0.5596, 0.9705, 0.5596, 0.9534, 0.9752, 0.5724, 0.9534, 0.5724, 0.9534, 0.6657, 0.9752, 0.6657, 0.001001, 0.9495, 0.001001, 0.9058, 0.08836, 0.9058, 0.1162, 0.9203, 0.1895, 0.9203, 0.1895, 0.947, 0.1545, 0.9498, 0.02417, 0.9514, 0.9276, 0.06841, 0.9155, 0.06958, 0.9174, 0.08571, 0.9276, 0.08473, 0.9276, 0.1052, 0.9198, 0.106, 0.9217, 0.1221, 0.9276, 0.1216, 0.9276, 0.1895, 0.9058, 0.003121, 0.9276, 0.001001, 0.9276, 0.03189, 0.9113, 0.03347, 0.9132, 0.0496, 0.9276, 0.04821, 0.5724, 0.8846, 0.6635, 0.8743, 0.6537, 0.8595, 0.6657, 0.8581, 0.6657, 0.8963, 0.6004, 0.9038, 0.9514, 0.1915, 0.9296, 0.1915, 0.9296, 0.38, 0.9514, 0.38, 0.3799, 0.9598, 0.38, 0.9633, 0.1915, 0.9633, 0.1915, 0.9593, 0.214, 0.9594, 0.9752, 0.1915, 0.9752, 0.38, 0.9534, 0.3411, 0.9616, 0.2846, 0.9705, 0.3004, 0.9705, 0.2628, 0.966, 0.2547, 0.382, 0.8149, 0.4273, 0.8105, 0.5126, 0.8117, 0.5704, 0.8172, 0.5704, 0.845, 0.4875, 0.845, 0.4693, 0.8561, 0.382, 0.8561, 0.8085, 0.001001, 0.8085, 0.1895, 0.8032, 0.1722, 0.8032, 0.1612, 0.8005, 0.1636, 0.7892, 0.1272, 0.8033, 0.1145, 0.8033, 0.07689, 0.7801, 0.09786, 0.7629, 0.04226, 0.7629, 0.8538, 0.7629, 0.8281, 0.8243, 0.8281, 0.864, 0.8105, 0.93, 0.8105, 0.9514, 0.8105, 0.9514, 0.8561, 0.7696, 0.8543, 0.8561, 0.5724, 0.8105, 0.5724, 0.8105, 0.7609, 0.8561, 0.7609, 0.3266, 0.9417, 0.3597, 0.9417, 0.3597, 0.9347, 0.3003, 0.9347, 0.1915, 0.9058, 0.38, 0.9058, 0.38, 0.9511, 0.3597, 0.9514, 0.3597, 0.9505, 0.9514, 0.4772, 0.9058, 0.4772, 0.9058, 0.5704, 0.9514, 0.5704, 0.9514, 0.8085, 0.9514, 0.7629, 0.7629, 0.7629, 0.7629, 0.8085, 0.1895, 0.9544, 0.1895, 0.9573, 0.1687, 0.9573, 0.7629, 0.5724, 0.7723, 0.5724, 0.784, 0.5724, 0.796, 0.653, 0.8085, 0.653, 0.8085, 0.7538, 0.7629, 0.7609, 0.3574, 0.9535, 0.38, 0.9534, 0.38, 0.9568, 0.1915, 0.9573, 0.1915, 0.9541, 0.2467, 0.9539, 0.9514, 0.6677, 0.9058, 0.6677, 0.9058, 0.7133, 0.9514, 0.7133, 0.9782, 0.38, 0.999, 0.2877, 0.999, 0.38, 0.9792, 0.2844, 0.9772, 0.284, 0.9772, 0.09624, 0.9811, 0.114, 0.9811, 0.2847, 0.1915, 0.8612, 0.3675, 0.8591, 0.3674, 0.8583, 0.38, 0.8581, 0.38, 0.9038, 0.2581, 0.8762, 0.3686, 0.8749, 0.3681, 0.8679, 0.2286, 0.8696, 0.6657, 0.6677, 0.5724, 0.6677, 0.5724, 0.8561, 0.6657, 0.8561, 0.1895, 0.8561, 0.1895, 0.8105, 0.001001, 0.8105, 0.001001, 0.8561, 0.9752, 0.382, 0.9534, 0.382, 0.9534, 0.5704, 0.9752, 0.5704, 0.01175, 0.8085, 0.001001, 0.8085, 0.001001, 0.7629, 0.04008, 0.7629, 0.1895, 0.7641, 0.1895, 0.7873, 0.1499, 0.7873, 0.08836, 0.8085, 0.06145, 0.8085, 0.9544, 0.6954, 0.9573, 0.6954, 0.9573, 0.6925, 0.1677, 0.9534, 0.1677, 0.9563, 0.1885, 0.9534, 0.9514, 0.1895, 0.9296, 0.133, 0.9301, 0.001001, 0.9408, 0.01842, 0.9514, 0.03584, 0.7629, 0.9626, 0.8252, 0.9534, 0.9514, 0.956, 0.9514, 0.963, 0.88, 0.9633, 0.9038, 0.4772, 0.8581, 0.4772, 0.8581, 0.5704, 0.9038, 0.5704, 0.1895, 0.6657, 0.1895, 0.5724, 0.001001, 0.5724, 0.001001, 0.6657, 0.8581, 0.7007, 0.8812, 0.6677, 0.9038, 0.7007, 0.9038, 0.7609, 0.8587, 0.7609, 0.1782, 0.9629, 0.1782, 0.9602, 0.1677, 0.9602, 0.1895, 0.9593, 0.1895, 0.9633, 0.382, 0.8581, 0.4597, 0.8581, 0.4693, 0.8581, 0.5404, 0.8804, 0.5704, 0.8804, 0.5704, 0.9029, 0.4521, 0.9038, 0.382, 0.9038, 0.9573, 0.7034, 0.9534, 0.7034, 0.9534, 0.7133, 0.9573, 0.7133, 0.9514, 0.9514, 0.9514, 0.9296, 0.7629, 0.9296, 0.7629, 0.9514, 0.9276, 0.1915, 0.9058, 0.1915, 0.9058, 0.38, 0.9276, 0.38, 0.1895, 0.9038, 0.1895, 0.8581, 0.001001, 0.8581, 0.001001, 0.9038, 0.8561, 0.07509, 0.8481, 0.1276, 0.8388, 0.1719, 0.8257, 0.1895, 0.8201, 0.1239, 0.8105, 0.0558, 0.8415, 0.001266, 0.8561, 0.001001, 0.8547, 0.0411, 0.5724, 0.09424, 0.7609, 0.09424, 0.7609, 0.001001, 0.5724, 0.001001, 0.6657, 0.4772, 0.5724, 0.4772, 0.5724, 0.6657, 0.6657, 0.6657, 0.5724, 0.4752, 0.7609, 0.4752, 0.7609, 0.382, 0.5724, 0.382, 0.9836, 0.1216, 0.9871, 0.09624, 0.9871, 0.2847, 0.9831, 0.2289, 0.9832, 0.1169, 0.4696, 0.9243, 0.4294, 0.9263, 0.3958, 0.9291, 0.4337, 0.9243, 0.382, 0.921, 0.5704, 0.9058, 0.5704, 0.9514, 0.4282, 0.9397, 0.4317, 0.9395, 0.4576, 0.9366, 0.5704, 0.1915, 0.382, 0.1915, 0.382, 0.38, 0.5704, 0.38, 0.1895, 0.001001, 0.001001, 0.001001, 0.001001, 0.1895, 0.1895, 0.1895, 0.9772, 0.2867, 0.9772, 0.379, 0.998, 0.2867, 0.8695, 0.1895, 0.8581, 0.1056, 0.88, 0.001001, 0.8766, 0.02136, 0.8774, 0.1078, 0.88, 0.1171, 0.1895, 0.1915, 0.001001, 0.1915, 0.001001, 0.38, 0.1895, 0.38, 0.1915, 0.8561, 0.38, 0.8561, 0.38, 0.7629, 0.1915, 0.7629, 0.9534, 0.6944, 0.9563, 0.6915, 0.9534, 0.6915, 0.38, 0.001001, 0.1915, 0.001001, 0.1915, 0.1895, 0.38, 0.1895, 0.38, 0.1915, 0.1915, 0.1915, 0.1915, 0.38, 0.38, 0.38, 0.5704, 0.001001, 0.382, 0.001001, 0.382, 0.1895, 0.5704, 0.1895, 0.38, 0.382, 0.1915, 0.382, 0.1915, 0.5704, 0.38, 0.5704, 0.7609, 0.4772, 0.6677, 0.4772, 0.6677, 0.6657, 0.7609, 0.6657, 0.1895, 0.382, 0.001001, 0.382, 0.001001, 0.5704, 0.1895, 0.5704, 0.5704, 0.382, 0.382, 0.382, 0.382, 0.5704, 0.5704, 0.5704, 0.121, 0.9573, 0.1657, 0.9573, 0.1657, 0.9544, 0.5704, 0.5724, 0.382, 0.5724, 0.382, 0.7609, 0.5704, 0.7609, 0.7609, 0.9536, 0.7609, 0.9629, 0.5925, 0.9633, 0.5769, 0.9605, 0.5724, 0.9575, 0.5731, 0.9534, 0.7609, 0.6677, 0.6677, 0.6677, 0.6677, 0.8561, 0.7609, 0.8561, 0.382, 0.8062, 0.5389, 0.7629, 0.5704, 0.7678, 0.5704, 0.8085, 0.538, 0.8016, 0.38, 0.5724, 0.1915, 0.5724, 0.1915, 0.7609, 0.38, 0.7609, 0.8561, 0.38, 0.8561, 0.1915, 0.7629, 0.1915, 0.7629, 0.38, 0.6677, 0.9038, 0.8561, 0.9038, 0.8561, 0.8581, 0.6677, 0.8581, 0.7609, 0.38, 0.7609, 0.1915, 0.6677, 0.1915, 0.6677, 0.38, 0.9058, 0.7609, 0.999, 0.7609, 0.999, 0.7153, 0.9058, 0.7153, 0.6657, 0.38, 0.6657, 0.1915, 0.5724, 0.1915, 0.5724, 0.38, 0.5228, 0.9573, 0.5228, 0.9534, 0.4296, 0.9534, 0.4296, 0.9573, 0.9752, 0.1895, 0.9622, 0.1337, 0.9534, 0.07218, 0.9567, 0.03969, 0.9579, 0.001001, 0.9752, 0.03059, 0.9634, 0.03161, 0.9649, 0.09797, 0.9686, 0.1453, 0.8581, 0.9038, 0.9514, 0.9038, 0.9514, 0.8581, 0.8581, 0.8581, 0.8561, 0.5704, 0.8561, 0.382, 0.7629, 0.382, 0.7629, 0.5704, 0.001001, 0.7609, 0.1895, 0.7609, 0.1895, 0.6677, 0.001001, 0.6677, 0.9772, 0.9011, 0.9797, 0.7629, 0.9871, 0.8215, 0.9871, 0.9327, 0.9837, 0.9514, 0.5724, 0.1895, 0.7609, 0.1895, 0.7609, 0.09624, 0.5724, 0.09624, 0.9514, 0.382, 0.8581, 0.382, 0.8581, 0.4752, 0.9514, 0.4752, 0.9514, 0.5724, 0.8581, 0.5724, 0.8581, 0.6657, 0.9514, 0.6657, 0.8581, 0.3279, 0.8896, 0.1959, 0.9038, 0.1915, 0.8955, 0.38, 0.9038, 0.3303, 0.8749, 0.3288, 0.573, 0.9058, 0.6422, 0.9058, 0.7609, 0.9058, 0.7609, 0.9514, 0.5724, 0.945, 0.9823, 0.562, 0.9772, 0.4624, 0.9789, 0.4389, 0.9871, 0.382, 0.9871, 0.4977, 0.9857, 0.5704, 0.9862, 0.5381, 0.04662, 0.9534, 0.001001, 0.9534, 0.001001, 0.999, 0.04662, 0.999, 0.7629, 0.9179, 0.7871, 0.9058, 0.8772, 0.9099, 0.9514, 0.9135, 0.9111, 0.9144, 0.9514, 0.9276, 0.882, 0.1063, 0.8919, 0.001001, 0.8941, 0.01366, 0.8914, 0.02121, 0.8955, 0.03891, 0.9038, 0.06519, 0.9009, 0.09466, 0.9038, 0.1895, 0.4276, 0.9633, 0.4276, 0.9534, 0.382, 0.9534, 0.382, 0.9633, 0.9752, 0.7629, 0.9534, 0.7629, 0.9534, 0.9514, 0.9752, 0.9514, 0.12, 0.9534, 0.12, 0.9563, 0.1647, 0.9534])
me_cube_014.use_remesh_preserve_volume = False
me_cube_014.use_remesh_preserve_attributes = False
me_cube_014.use_mirror_vertex_groups = False
me_cube_014.update()
me_cube_000 = bpy.data.meshes.new('Cube.000')
me_cube_000.from_pydata([(-0.7856, -0.6437, -1.607), (-0.593, -0.4871, -1.549), (-4.101e-07, -0.4871, -1.549), (-4.658e-07, -0.6437, -1.607), (-0.5772, -0.9108, 5.272), (-0.7856, -0.4871, -1.549), (-0.7856, -0.8028, 6.584), (0.3576, -0.6089, 1.588), (0.2505, -0.729, 0.5899), (0.5946, -0.9016, 5.035), (-0.7856, -0.8995, 4.982), (-0.7856, -0.7702, -1.654), (0.849, -0.79, 6.253), (0.9093, -0.729, 0.5898), (-1.0, -0.7266, 7.529), (-0.7856, -0.9756, 3.639), (-1.0, -1.01, -1.742), (-0.7856, -0.7249, 7.486), (0.9093, -0.6089, 1.588), (-1.0, -1.108, 0.7967), (-0.3777, -0.9977, 4.207), (-5.96e-07, -1.01, -1.742), (-1.0, -0.004801, -1.371), (-0.7856, -0.7146, 7.616), (0.9093, -0.8849, 4.606), (0.9093, -0.7868, 6.171), (0.9093, -0.826, -0.2163), (-1.123, -0.7179, 6.369), (-5.108e-07, -0.7702, -1.654), (-0.7856, -0.2016, -1.444), (-0.7856, -0.3606, -1.502), (-0.7856, -0.6067, 8.991), (0.9093, -0.9642, 3.343), (0.9093, -0.7013, 7.273), (1.0, -1.01, -1.742), (-1.161, -0.1854, 13.13), (-1.117, -1.023, -1.398), (-5.96e-07, -1.162, 2.191), (0.389, -0.9917, 4.052), (0.1639, -0.826, -0.2162), (-0.7856, -0.1404, -1.421), (-0.4375, -0.3606, -1.502), (-0.4342, -0.6067, 8.991), (-0.7856, -0.5209, 10.08), (0.9093, -0.7116, 7.143), (0.9093, -0.5119, 2.394), (0.9093, -0.2929, 4.213), (-1.0, -0.1663, 14.6), (-1.201, -0.3923, 13.69), (-1.201, -0.8493, 4.88), (-1.0, -1.01, -1.742), (-0.6889, -0.2016, -1.444), (-0.7856, -0.07509, -1.397), (0.4442, -0.5119, 2.394), (1.03, -0.7106, 7.118), (1.023, -1.108, 0.7967), (0.9093, -0.7636, 6.541), (1.0, 0.1109, 7.568), (-1.154, 0.3436, 19.43), (-1.33, -0.3544, 11.89), (-1.201, -0.7101, 5.436), (-1.321, -0.7989, 3.576), (-1.754, -0.7849, -7.528), (-1.754, -0.6864, -10.07), (-1.0, 0.6755, 7.357), (-1.0, 0.7311, 5.926), (-0.242, -0.2016, -1.444), (-2.384e-07, -0.004801, -1.371), (-3.651e-07, -0.3606, -1.502), (0.9093, -0.5961, 8.719), (-0.1546, -0.5209, 10.08), (0.5531, -0.3899, 3.407), (0.9093, -0.3899, 3.407), (0.6396, -0.2929, 4.213), (-1.0, 0.3216, 22.81), (-1.816, 0.4344, 17.09), (-1.816, -0.05282, 11.68), (-1.201, -0.1912, 7.615), (-1.201, -0.6519, 0.01347), (-1.201, -0.7623, 2.64), (-1.327, -0.7016, 1.105), (-2.086, -0.6049, -12.37), (-2.086, -0.5151, -15.59), (-1.223, 1.202, 22.42), (-0.08643, -0.07509, -1.397), (-2.634e-07, -0.07509, -1.397), (0.9093, -0.5125, 9.869), (-3.085e-07, -0.2016, -1.444), (1.0, -0.1663, 14.6), (0.879, 0.3436, 19.43), (-1.196, 0.8649, 25.14), (-1.816, 0.6895, 19.18), (-1.769, -0.4887, 1.403), (-1.316, -0.2229, 8.432), (-1.546, -0.6904, 1.64), (-1.53, -0.7512, -0.5347), (-1.33, -0.217, 8.28), (-1.511, -0.2537, 6.727), (-1.546, -0.6278, 0.02794), (-1.815, 0.8918, 14.7), (-2.147, 1.063, 9.18), (-2.1, -0.3175, -4.118), (-2.402, -0.4577, -16.56), (-1.0, 1.266, 27.41), (3.303e-07, 1.186, 13.41), (0.4526, 1.236, 17.22), (-1.0, 0.8735, 29.15), (-2.148, 0.6057, 11.57), (-2.148, 0.1184, 6.158), (-2.148, 1.098, 18.02), (-1.511, -0.3696, 12.15), (-1.56, -0.6251, 4.358), (-1.511, -0.2525, 8.307), (-1.841, 0.9032, 19.48), (-2.433, 0.2848, -1.278), (-2.417, -0.222, -7.228), (-2.418, -0.1527, -9.185), (-1.0, 1.81, 8.267), (3.083e-07, 2.125, -4.658), (0.7673, 0.8649, 25.14), (-2.465, 0.7012, 8.46), (-2.465, 0.2139, 3.048), (-2.173, 1.196, 16.0), (-2.464, 1.014, 9.792), (-1.0, 2.147, 4.837), (0.6573, 1.236, 25.06), (-2.465, 1.194, 14.91), (-2.489, 1.406, 9.935), (-1.0, 1.567, 25.0), (0.4526, 2.13, -4.306), (0.583, 1.53, 22.16), (5.267e-07, 2.147, 4.837), (0.583, 2.147, 4.837), (-1.489, -0.1191, 12.4)], [], [(0, 1, 2, 3), (21, 16, 22, 40, 29, 51, 41, 30, 5, 1, 0, 11, 28), (3, 2, 7, 8), (10, 0, 3, 8, 13, 24, 9, 4), (7, 18, 45, 53, 71, 72, 46, 73, 57, 34, 21, 39, 26, 13, 8), (12, 6, 17, 14, 4, 9), (10, 15, 11, 0), (6, 5, 30, 23, 17), (14, 19, 37, 20, 15, 10, 4), (15, 20, 38, 32, 26, 39, 28, 11), (55, 54, 56, 25, 12, 9, 24, 32, 38, 37), (25, 18, 7, 2, 1, 5, 6, 12), (14, 27, 36, 19), (42, 31, 43, 70, 88, 47, 14, 17, 23), (32, 24, 13, 26), (27, 14, 47, 35), (21, 28, 39), (30, 41, 68, 53, 45, 33, 23), (44, 33, 45, 18, 25, 56), (19, 36, 50, 16), (20, 37, 38), (40, 52, 43, 31, 29), (23, 33, 44, 54, 88, 70, 86, 69, 42), (35, 47, 74, 58), (50, 36, 62, 63), (64, 65, 16, 50), (51, 29, 31, 42, 69, 72, 71, 87, 66), (66, 41, 51), (54, 44, 56), (58, 75, 76, 133, 35), (76, 92, 111, 110, 133), (61, 49, 79, 80), (63, 62, 81, 82), (55, 37, 19, 16, 34), (84, 52, 40, 22, 67), (52, 84, 85, 73, 46, 86, 70, 43), (41, 66, 87, 68), (68, 87, 71, 53), (69, 86, 46, 72), (85, 67, 57, 73), (88, 54, 55, 34, 57, 105, 125, 119, 89), (74, 47, 88, 89), (58, 74, 106, 90), (75, 58, 90, 91), (93, 77, 48, 59, 96), (98, 80, 79, 78, 50, 63, 99, 93, 96, 97), (99, 63, 82, 100), (62, 92, 101, 81), (82, 81, 102), (99, 64, 50, 78, 77, 93), (64, 99, 113, 83), (103, 65, 64, 83), (84, 67, 85), (104, 67, 22, 65), (57, 67, 104, 105), (74, 89, 119, 106), (76, 75, 107, 108), (91, 109, 107, 75), (92, 76, 108, 101), (111, 92, 62, 95), (97, 96, 112), (99, 100, 122, 113), (100, 82, 102, 116, 114, 123), (102, 81, 101, 115), (65, 103, 128, 124, 117), (104, 65, 117, 118), (90, 106, 103, 83), (91, 90, 83, 113), (108, 107, 120, 121), (109, 91, 113, 122), (101, 108, 121, 115), (112, 96, 59, 110), (102, 115, 121, 120, 126, 127, 123, 114, 116), (106, 119, 125, 103), (104, 118, 129, 105), (107, 109, 126, 120), (105, 129, 132, 130, 125), (126, 109, 122, 127), (127, 122, 100, 123), (130, 128, 103, 125), (132, 129, 118, 117, 124, 131), (132, 131, 124, 128, 130), (98, 97, 112, 110, 111, 95, 94), (94, 61, 80, 98), (77, 78, 79, 49, 60, 48), (36, 27, 60, 49, 61, 94, 95, 62), (133, 110, 48, 35), (35, 48, 60, 27), (110, 59, 48)])
_uv = me_cube_000.uv_layers.new(name='UVMap')
_uv.uv.foreach_set('vector', [0.9573, 0.6677, 0.9534, 0.6677, 0.9534, 0.6895, 0.9573, 0.6895, 0.5704, 0.9534, 0.5704, 0.9752, 0.5248, 0.9752, 0.531, 0.9705, 0.5337, 0.9705, 0.5337, 0.9684, 0.541, 0.9629, 0.541, 0.9705, 0.5467, 0.9705, 0.5467, 0.9663, 0.5538, 0.9705, 0.5596, 0.9705, 0.5596, 0.9534, 0.9752, 0.5724, 0.9534, 0.5724, 0.9534, 0.6657, 0.9752, 0.6657, 0.001001, 0.9495, 0.001001, 0.9058, 0.08836, 0.9058, 0.1162, 0.9203, 0.1895, 0.9203, 0.1895, 0.947, 0.1545, 0.9498, 0.02417, 0.9514, 0.9276, 0.06841, 0.9155, 0.06958, 0.9174, 0.08571, 0.9276, 0.08473, 0.9276, 0.1052, 0.9198, 0.106, 0.9217, 0.1221, 0.9276, 0.1216, 0.9276, 0.1895, 0.9058, 0.003121, 0.9276, 0.001001, 0.9276, 0.03189, 0.9113, 0.03347, 0.9132, 0.0496, 0.9276, 0.04821, 0.5724, 0.8846, 0.6635, 0.8743, 0.6537, 0.8595, 0.6657, 0.8581, 0.6657, 0.8963, 0.6004, 0.9038, 0.9514, 0.1915, 0.9296, 0.1915, 0.9296, 0.38, 0.9514, 0.38, 0.3799, 0.9598, 0.38, 0.9633, 0.1915, 0.9633, 0.1915, 0.9593, 0.214, 0.9594, 0.9752, 0.1915, 0.9752, 0.38, 0.9534, 0.3411, 0.9616, 0.2846, 0.9705, 0.3004, 0.9705, 0.2628, 0.966, 0.2547, 0.382, 0.8149, 0.4273, 0.8105, 0.5126, 0.8117, 0.5704, 0.8172, 0.5704, 0.845, 0.4875, 0.845, 0.4693, 0.8561, 0.382, 0.8561, 0.8085, 0.001001, 0.8085, 0.1895, 0.8032, 0.1722, 0.8032, 0.1612, 0.8005, 0.1636, 0.7892, 0.1272, 0.8033, 0.1145, 0.8033, 0.07689, 0.7801, 0.09786, 0.7629, 0.04226, 0.7629, 0.8538, 0.7629, 0.8281, 0.8243, 0.8281, 0.864, 0.8105, 0.93, 0.8105, 0.9514, 0.8105, 0.9514, 0.8561, 0.7696, 0.8543, 0.8561, 0.5724, 0.8105, 0.5724, 0.8105, 0.7609, 0.8561, 0.7609, 0.3266, 0.9417, 0.3597, 0.9417, 0.3597, 0.9347, 0.3003, 0.9347, 0.1915, 0.9058, 0.38, 0.9058, 0.38, 0.9511, 0.3597, 0.9514, 0.3597, 0.9505, 0.9514, 0.4772, 0.9058, 0.4772, 0.9058, 0.5704, 0.9514, 0.5704, 0.9514, 0.8085, 0.9514, 0.7629, 0.7629, 0.7629, 0.7629, 0.8085, 0.1895, 0.9544, 0.1895, 0.9573, 0.1687, 0.9573, 0.7629, 0.5724, 0.7723, 0.5724, 0.784, 0.5724, 0.796, 0.653, 0.8085, 0.653, 0.8085, 0.7538, 0.7629, 0.7609, 0.3574, 0.9535, 0.38, 0.9534, 0.38, 0.9568, 0.1915, 0.9573, 0.1915, 0.9541, 0.2467, 0.9539, 0.9514, 0.6677, 0.9058, 0.6677, 0.9058, 0.7133, 0.9514, 0.7133, 0.9782, 0.38, 0.999, 0.2877, 0.999, 0.38, 0.9792, 0.2844, 0.9772, 0.284, 0.9772, 0.09624, 0.9811, 0.114, 0.9811, 0.2847, 0.1915, 0.8612, 0.3675, 0.8591, 0.3674, 0.8583, 0.38, 0.8581, 0.38, 0.9038, 0.2581, 0.8762, 0.3686, 0.8749, 0.3681, 0.8679, 0.2286, 0.8696, 0.6657, 0.6677, 0.5724, 0.6677, 0.5724, 0.8561, 0.6657, 0.8561, 0.1895, 0.8561, 0.1895, 0.8105, 0.001001, 0.8105, 0.001001, 0.8561, 0.9752, 0.382, 0.9534, 0.382, 0.9534, 0.5704, 0.9752, 0.5704, 0.01175, 0.8085, 0.001001, 0.8085, 0.001001, 0.7629, 0.04008, 0.7629, 0.1895, 0.7641, 0.1895, 0.7873, 0.1499, 0.7873, 0.08836, 0.8085, 0.06145, 0.8085, 0.9544, 0.6954, 0.9573, 0.6954, 0.9573, 0.6925, 0.1677, 0.9534, 0.1677, 0.9563, 0.1885, 0.9534, 0.9514, 0.1895, 0.9296, 0.133, 0.9301, 0.001001, 0.9408, 0.01842, 0.9514, 0.03584, 0.7629, 0.9626, 0.8252, 0.9534, 0.9514, 0.956, 0.9514, 0.963, 0.88, 0.9633, 0.9038, 0.4772, 0.8581, 0.4772, 0.8581, 0.5704, 0.9038, 0.5704, 0.1895, 0.6657, 0.1895, 0.5724, 0.001001, 0.5724, 0.001001, 0.6657, 0.8581, 0.7007, 0.8812, 0.6677, 0.9038, 0.7007, 0.9038, 0.7609, 0.8587, 0.7609, 0.1782, 0.9629, 0.1782, 0.9602, 0.1677, 0.9602, 0.1895, 0.9593, 0.1895, 0.9633, 0.382, 0.8581, 0.4597, 0.8581, 0.4693, 0.8581, 0.5404, 0.8804, 0.5704, 0.8804, 0.5704, 0.9029, 0.4521, 0.9038, 0.382, 0.9038, 0.9573, 0.7034, 0.9534, 0.7034, 0.9534, 0.7133, 0.9573, 0.7133, 0.9514, 0.9514, 0.9514, 0.9296, 0.7629, 0.9296, 0.7629, 0.9514, 0.9276, 0.1915, 0.9058, 0.1915, 0.9058, 0.38, 0.9276, 0.38, 0.1895, 0.9038, 0.1895, 0.8581, 0.001001, 0.8581, 0.001001, 0.9038, 0.8561, 0.07509, 0.8481, 0.1276, 0.8388, 0.1719, 0.8257, 0.1895, 0.8201, 0.1239, 0.8105, 0.0558, 0.8415, 0.001266, 0.8561, 0.001001, 0.8547, 0.0411, 0.5724, 0.09424, 0.7609, 0.09424, 0.7609, 0.001001, 0.5724, 0.001001, 0.6657, 0.4772, 0.5724, 0.4772, 0.5724, 0.6657, 0.6657, 0.6657, 0.5724, 0.4752, 0.7609, 0.4752, 0.7609, 0.382, 0.5724, 0.382, 0.9836, 0.1216, 0.9871, 0.09624, 0.9871, 0.2847, 0.9831, 0.2289, 0.9832, 0.1169, 0.4696, 0.9243, 0.4294, 0.9263, 0.3958, 0.9291, 0.4337, 0.9243, 0.382, 0.921, 0.5704, 0.9058, 0.5704, 0.9514, 0.4282, 0.9397, 0.4317, 0.9395, 0.4576, 0.9366, 0.5704, 0.1915, 0.382, 0.1915, 0.382, 0.38, 0.5704, 0.38, 0.1895, 0.001001, 0.001001, 0.001001, 0.001001, 0.1895, 0.1895, 0.1895, 0.9772, 0.2867, 0.9772, 0.379, 0.998, 0.2867, 0.8695, 0.1895, 0.8581, 0.1056, 0.88, 0.001001, 0.8766, 0.02136, 0.8774, 0.1078, 0.88, 0.1171, 0.1895, 0.1915, 0.001001, 0.1915, 0.001001, 0.38, 0.1895, 0.38, 0.1915, 0.8561, 0.38, 0.8561, 0.38, 0.7629, 0.1915, 0.7629, 0.9534, 0.6944, 0.9563, 0.6915, 0.9534, 0.6915, 0.38, 0.001001, 0.1915, 0.001001, 0.1915, 0.1895, 0.38, 0.1895, 0.38, 0.1915, 0.1915, 0.1915, 0.1915, 0.38, 0.38, 0.38, 0.5704, 0.001001, 0.382, 0.001001, 0.382, 0.1895, 0.5704, 0.1895, 0.38, 0.382, 0.1915, 0.382, 0.1915, 0.5704, 0.38, 0.5704, 0.7609, 0.4772, 0.6677, 0.4772, 0.6677, 0.6657, 0.7609, 0.6657, 0.1895, 0.382, 0.001001, 0.382, 0.001001, 0.5704, 0.1895, 0.5704, 0.5704, 0.382, 0.382, 0.382, 0.382, 0.5704, 0.5704, 0.5704, 0.121, 0.9573, 0.1657, 0.9573, 0.1657, 0.9544, 0.5704, 0.5724, 0.382, 0.5724, 0.382, 0.7609, 0.5704, 0.7609, 0.7609, 0.9536, 0.7609, 0.9629, 0.5925, 0.9633, 0.5769, 0.9605, 0.5724, 0.9575, 0.5731, 0.9534, 0.7609, 0.6677, 0.6677, 0.6677, 0.6677, 0.8561, 0.7609, 0.8561, 0.382, 0.8062, 0.5389, 0.7629, 0.5704, 0.7678, 0.5704, 0.8085, 0.538, 0.8016, 0.38, 0.5724, 0.1915, 0.5724, 0.1915, 0.7609, 0.38, 0.7609, 0.8561, 0.38, 0.8561, 0.1915, 0.7629, 0.1915, 0.7629, 0.38, 0.6677, 0.9038, 0.8561, 0.9038, 0.8561, 0.8581, 0.6677, 0.8581, 0.7609, 0.38, 0.7609, 0.1915, 0.6677, 0.1915, 0.6677, 0.38, 0.9058, 0.7609, 0.999, 0.7609, 0.999, 0.7153, 0.9058, 0.7153, 0.6657, 0.38, 0.6657, 0.1915, 0.5724, 0.1915, 0.5724, 0.38, 0.5228, 0.9573, 0.5228, 0.9534, 0.4296, 0.9534, 0.4296, 0.9573, 0.9752, 0.1895, 0.9622, 0.1337, 0.9534, 0.07218, 0.9567, 0.03969, 0.9579, 0.001001, 0.9752, 0.03059, 0.9634, 0.03161, 0.9649, 0.09797, 0.9686, 0.1453, 0.8581, 0.9038, 0.9514, 0.9038, 0.9514, 0.8581, 0.8581, 0.8581, 0.8561, 0.5704, 0.8561, 0.382, 0.7629, 0.382, 0.7629, 0.5704, 0.001001, 0.7609, 0.1895, 0.7609, 0.1895, 0.6677, 0.001001, 0.6677, 0.9772, 0.9011, 0.9797, 0.7629, 0.9871, 0.8215, 0.9871, 0.9327, 0.9837, 0.9514, 0.5724, 0.1895, 0.7609, 0.1895, 0.7609, 0.09624, 0.5724, 0.09624, 0.9514, 0.382, 0.8581, 0.382, 0.8581, 0.4752, 0.9514, 0.4752, 0.9514, 0.5724, 0.8581, 0.5724, 0.8581, 0.6657, 0.9514, 0.6657, 0.8581, 0.3279, 0.8896, 0.1959, 0.9038, 0.1915, 0.8955, 0.38, 0.9038, 0.3303, 0.8749, 0.3288, 0.573, 0.9058, 0.6422, 0.9058, 0.7609, 0.9058, 0.7609, 0.9514, 0.5724, 0.945, 0.9823, 0.562, 0.9772, 0.4624, 0.9789, 0.4389, 0.9871, 0.382, 0.9871, 0.4977, 0.9857, 0.5704, 0.9862, 0.5381, 0.04662, 0.9534, 0.001001, 0.9534, 0.001001, 0.999, 0.04662, 0.999, 0.7629, 0.9179, 0.7871, 0.9058, 0.8772, 0.9099, 0.9514, 0.9135, 0.9111, 0.9144, 0.9514, 0.9276, 0.882, 0.1063, 0.8919, 0.001001, 0.8941, 0.01366, 0.8914, 0.02121, 0.8955, 0.03891, 0.9038, 0.06519, 0.9009, 0.09466, 0.9038, 0.1895, 0.4276, 0.9633, 0.4276, 0.9534, 0.382, 0.9534, 0.382, 0.9633, 0.9752, 0.7629, 0.9534, 0.7629, 0.9534, 0.9514, 0.9752, 0.9514, 0.12, 0.9534, 0.12, 0.9563, 0.1647, 0.9534])
me_cube_000.use_remesh_preserve_volume = False
me_cube_000.use_remesh_preserve_attributes = False
me_cube_000.use_mirror_vertex_groups = False
me_cube_000.update()

# ---- objects
ob_sphere = bpy.data.objects.new('Sphere', me_sphere)
ob_lamp = bpy.data.objects.new('Lamp', light_lamp)
ob_camera = bpy.data.objects.new('Camera', cam_camera)
ob_cube_001 = bpy.data.objects.new('Cube.001', me_cube_014)
ob_cube_000 = bpy.data.objects.new('Cube.000', me_cube_000)

# ---- transforms, parenting, visibility, modifiers, constraints
ob_sphere.location = (0.0, 0.0, 0.0)
ob_sphere.rotation_euler = (0.0, 0.0, -1.363)
ob_sphere.lineart.crease_threshold = 0.0
_m = ob_sphere.modifiers.new('Subsurf', 'SUBSURF')
_m.uv_smooth = 'PRESERVE_CORNERS'
_m.quality = 2
_m.show_only_control_edges = False
ob_lamp.location = (-5.538, -1.993, 4.669)
ob_lamp.rotation_euler = (0.6503, 0.05522, 1.866)
ob_lamp.lock_rotations_4d = False
ob_lamp.empty_display_type = 'ARROWS'
ob_lamp.color = (0.0, 0.0, 0.0, 0.0)
ob_lamp.lineart.crease_threshold = 0.0
ob_camera.location = (7.481, -6.508, 5.344)
ob_camera.rotation_euler = (1.109, 0.01082, 0.8149)
ob_camera.lock_rotations_4d = False
ob_camera.empty_display_type = 'ARROWS'
ob_camera.color = (0.0, 0.0, 0.0, 0.0)
ob_camera.display_type = 'WIRE'
ob_camera.lineart.crease_threshold = 0.0
ob_cube_001.location = (-0.7512, 0.3489, 0.0)
ob_cube_001.rotation_euler = (-1.047, -1.571, 0.0)
ob_cube_001.scale = (-0.3911, 0.6274, 0.01406)
ob_cube_001.lineart.crease_threshold = 0.0
ob_cube_000.location = (-0.7512, -0.3333, 0.0)
ob_cube_000.rotation_euler = (2.094, 1.571, 0.0)
ob_cube_000.scale = (0.3911, 0.6274, 0.01406)
ob_cube_000.lineart.crease_threshold = 0.0

# ---- collection membership
col_collection_1.objects.link(ob_sphere)
col_collection_1.objects.link(ob_lamp)
col_collection_1.objects.link(ob_camera)
col_collection_1.objects.link(ob_cube_001)
col_collection_1.objects.link(ob_cube_000)

# ---- scene / render settings (as saved in the file)
scene.camera = ob_camera
scene.frame_start = 1; scene.frame_end = 250; scene.frame_set(1)
scene.render.engine = 'BLENDER_EEVEE_NEXT'
scene.render.resolution_percentage = 50
scene.render.dither_intensity = 0.0
scene.cycles.use_denoising = False
scene.cycles.samples = 10
scene.cycles.sampling_pattern = 'TABULATED_SOBOL'
scene.cycles.light_sampling_threshold = 0.0
scene.cycles.use_adaptive_sampling = False
scene.cycles.use_light_tree = False
scene.cycles.blur_glossy = 0.0
scene.cycles.volume_bounces = 1
scene.cycles.pixel_filter_type = 'GAUSSIAN'
scene.cycles.sample_clamp_indirect = 0.0
scene.view_settings.view_transform = 'Standard'
bpy.context.view_layer.update()
